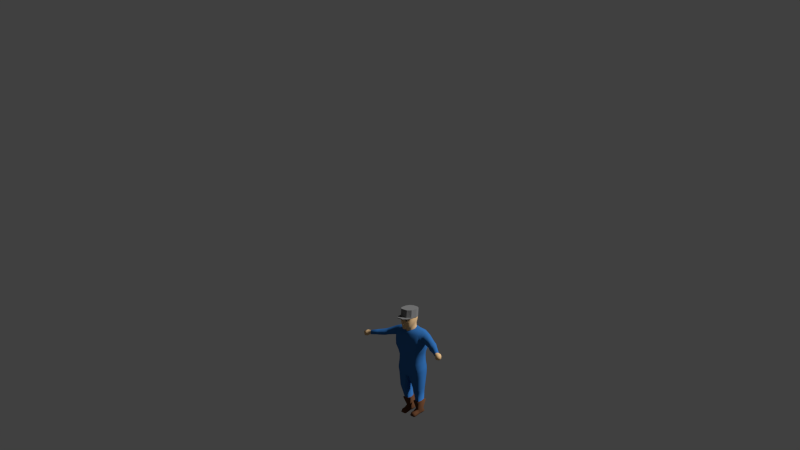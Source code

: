 # Source: riggedguy.blend  (saved by Blender 2.79.0; exported with 4.5.12 LTS)
import bpy
from mathutils import Matrix  # noqa: F401  (used for matrix-valued properties, if any)

bpy.ops.wm.read_factory_settings(use_empty=True)
scene = bpy.context.scene
scene.name = 'Scene'

# ---- collections
col_collection_1 = bpy.data.collections.new('Collection 1'); scene.collection.children.link(col_collection_1)

# ---- materials (node trees are filled in below, after node groups)
mat_eye = bpy.data.materials.new('Eye')
mat_eye.alpha_threshold = 0.0
mat_eye.use_transparent_shadow = False
mat_eye.diffuse_color = (1.0, 1.0, 1.0, 1.0)
mat_eye.roughness = 0.5
mat_eye.specular_intensity = 0.0
mat_eye.line_color = (0.0, 0.0, 0.0, 1.0)
mat_pupil = bpy.data.materials.new('Pupil')
mat_pupil.alpha_threshold = 0.0
mat_pupil.use_transparent_shadow = False
mat_pupil.diffuse_color = (0.0, 0.0, 0.0, 1.0)
mat_pupil.roughness = 0.5
mat_pupil.specular_intensity = 1.0
mat_boots = bpy.data.materials.new('Boots')
mat_boots.alpha_threshold = 0.0
mat_boots.use_transparent_shadow = False
mat_boots.diffuse_color = (0.1329, 0.05656, 0.02721, 1.0)
mat_boots.roughness = 0.5
mat_boots.specular_intensity = 0.7
mat_clothes = bpy.data.materials.new('Clothes')
mat_clothes.alpha_threshold = 0.0
mat_clothes.use_transparent_shadow = False
mat_clothes.diffuse_color = (0.03479, 0.1604, 0.448, 1.0)
mat_clothes.roughness = 0.5
mat_clothes.specular_intensity = 0.1
mat_skin = bpy.data.materials.new('Skin')
mat_skin.alpha_threshold = 0.0
mat_skin.use_transparent_shadow = False
mat_skin.diffuse_color = (0.8, 0.528, 0.2715, 1.0)
mat_skin.roughness = 0.5
mat_hat = bpy.data.materials.new('Hat')
mat_hat.alpha_threshold = 0.0
mat_hat.use_transparent_shadow = False
mat_hat.diffuse_color = (0.214, 0.214, 0.214, 1.0)
mat_hat.roughness = 0.5

# ---- material node trees

# ---- world
world_world = bpy.data.worlds.new('World'); scene.world = world_world
world_world.color = (0.05088, 0.05088, 0.05088)
world_world.use_sun_shadow = False
world_world.sun_shadow_jitter_overblur = 0.0
world_world.cycles.sampling_method = 'NONE'
world_world.cycles.sample_map_resolution = 256

# ---- cameras
cam_camera = bpy.data.cameras.new('Camera')
cam_camera.clip_end = 100.0
cam_camera.lens = 35.0
cam_camera.sensor_width = 32.0
cam_camera.sensor_height = 18.0
cam_camera.ortho_scale = 7.314
cam_camera.dof.focus_distance = 0.0
cam_camera.dof.aperture_fstop = 128.0

# ---- meshes
me_sphere_002 = bpy.data.meshes.new('Sphere.002')
me_sphere_002.from_pydata([(-4.765e-10, 0.0248, 0.04295), (-4.765e-10, 0.0479, 0.01284), (-4.765e-10, 0.0479, -0.01284), (-4.765e-10, 0.04295, -0.0248), (-4.765e-10, 0.03507, -0.03507), (-4.765e-10, 0.0248, -0.04295), (-4.765e-10, 0.01284, -0.0479), (-4.765e-10, -2.716e-09, -0.04959), (-1.351e-08, -1.762e-08, 0.04959), (0.006418, 0.01112, 0.0479), (0.0124, 0.02147, 0.04295), (0.01753, 0.03037, 0.03507), (0.02147, 0.03719, 0.0248), (0.02395, 0.04148, 0.01284), (0.0248, 0.04295, -2.126e-08), (0.02395, 0.04148, -0.01284), (0.02147, 0.03719, -0.0248), (0.01753, 0.03037, -0.03507), (0.0124, 0.02147, -0.04295), (0.006418, 0.01112, -0.0479), (0.01112, 0.006418, 0.0479), (0.02147, 0.0124, 0.04295), (0.03037, 0.01753, 0.03507), (0.03719, 0.02147, 0.0248), (0.04148, 0.02395, 0.01284), (0.04295, 0.0248, -2.126e-08), (0.04148, 0.02395, -0.01284), (0.03719, 0.02147, -0.0248), (0.03037, 0.01753, -0.03507), (0.02147, 0.0124, -0.04295), (0.01112, 0.006418, -0.0479), (0.01284, -2.716e-09, 0.0479), (0.0248, -2.716e-09, 0.04295), (0.03507, -2.716e-09, 0.03507), (0.04295, -2.716e-09, 0.0248), (0.0479, 1.01e-09, 0.01284), (0.04959, -2.716e-09, -2.126e-08), (0.0479, 1.01e-09, -0.01284), (0.04295, -2.716e-09, -0.0248), (0.03507, -2.716e-09, -0.03507), (0.0248, -2.716e-09, -0.04295), (0.01284, -2.716e-09, -0.0479), (0.01112, -0.006418, 0.0479), (0.02147, -0.0124, 0.04295), (0.03037, -0.01753, 0.03507), (0.03719, -0.02147, 0.0248), (0.04148, -0.02395, 0.01284), (0.04295, -0.0248, -2.126e-08), (0.04148, -0.02395, -0.01284), (0.03719, -0.02147, -0.0248), (0.03037, -0.01753, -0.03507), (0.02147, -0.0124, -0.04295), (0.01112, -0.006418, -0.0479), (0.006418, -0.01112, 0.0479), (0.0124, -0.02147, 0.04295), (0.01753, -0.03037, 0.03507), (0.02147, -0.03719, 0.0248), (0.02395, -0.04148, 0.01284), (0.0248, -0.04295, -2.126e-08), (0.02395, -0.04148, -0.01284), (0.02147, -0.03719, -0.0248), (0.01753, -0.03037, -0.03507), (0.0124, -0.02147, -0.04295), (0.006418, -0.01112, -0.0479), (-4.765e-10, -0.01284, 0.0479), (-4.202e-09, -0.0248, 0.04295), (-4.202e-09, -0.03507, 0.03507), (-4.202e-09, -0.04295, 0.0248), (-4.765e-10, -0.0479, 0.01284), (-4.202e-09, -0.04959, -2.126e-08), (-4.765e-10, -0.0479, -0.01284), (-4.202e-09, -0.04295, -0.0248), (-4.202e-09, -0.03507, -0.03507), (-4.202e-09, -0.0248, -0.04295), (-4.202e-09, -0.01284, -0.0479), (-0.006418, -0.01112, 0.0479), (-0.0124, -0.02147, 0.04295), (-0.01753, -0.03037, 0.03507), (-0.02147, -0.03719, 0.0248), (-0.02395, -0.04148, 0.01284), (-0.0248, -0.04295, -2.126e-08), (-0.02395, -0.04148, -0.01284), (-0.02147, -0.03719, -0.0248), (-0.01753, -0.03037, -0.03507), (-0.0124, -0.02147, -0.04295), (-0.006418, -0.01112, -0.0479), (-0.01112, -0.006418, 0.0479), (-0.02147, -0.0124, 0.04295), (-0.03037, -0.01753, 0.03507), (-0.03719, -0.02147, 0.0248), (-0.04148, -0.02395, 0.01284), (-0.04295, -0.0248, -2.126e-08), (-0.04148, -0.02395, -0.01284), (-0.03719, -0.02147, -0.0248), (-0.03037, -0.01753, -0.03507), (-0.02147, -0.0124, -0.04295), (-0.01112, -0.006418, -0.0479), (-0.01284, 1.01e-09, 0.0479), (-0.0248, -2.716e-09, 0.04295), (-0.03507, 1.01e-09, 0.03507), (-0.04295, 1.01e-09, 0.0248), (-0.0479, 1.01e-09, 0.01284), (-0.04959, 1.01e-09, -2.126e-08), (-0.0479, 1.01e-09, -0.01284), (-0.04295, 1.01e-09, -0.0248), (-0.03507, 1.01e-09, -0.03507), (-0.0248, 1.01e-09, -0.04295), (-0.01284, 1.01e-09, -0.0479), (-0.01112, 0.006418, 0.0479), (-0.02147, 0.0124, 0.04295), (-0.03037, 0.01753, 0.03507), (-0.03719, 0.02147, 0.0248), (-0.04148, 0.02395, 0.01284), (-0.04295, 0.0248, -2.126e-08), (-0.04148, 0.02395, -0.01284), (-0.03719, 0.02147, -0.0248), (-0.03037, 0.01753, -0.03507), (-0.02147, 0.0124, -0.04295), (-0.01112, 0.006418, -0.0479), (-0.006418, 0.01112, 0.0479), (-0.0124, 0.02147, 0.04295), (-0.01753, 0.03037, 0.03507), (-0.02147, 0.03719, 0.0248), (-0.02395, 0.04148, 0.01284), (-0.0248, 0.04295, -2.126e-08), (-0.02395, 0.04148, -0.01284), (-0.02147, 0.03719, -0.0248), (-0.01753, 0.03037, -0.03507), (-0.0124, 0.02147, -0.04295), (-0.006418, 0.01112, -0.0479), (-4.765e-10, 0.01284, 0.0479), (-4.765e-10, 0.03507, 0.03507), (-4.765e-10, 0.04295, 0.0248), (-4.765e-10, 0.04959, -2.126e-08)], [], [(132, 131, 11, 12), (6, 5, 18, 19), (130, 8, 9), (3, 2, 15, 16), (1, 132, 12, 13), (7, 6, 19), (0, 130, 9, 10), (4, 3, 16, 17), (133, 1, 13, 14), (131, 0, 10, 11), (5, 4, 17, 18), (2, 133, 14, 15), (10, 9, 20, 21), (17, 16, 27, 28), (14, 13, 24, 25), (11, 10, 21, 22), (18, 17, 28, 29), (15, 14, 25, 26), (12, 11, 22, 23), (19, 18, 29, 30), (9, 8, 20), (16, 15, 26, 27), (13, 12, 23, 24), (7, 19, 30), (30, 29, 40, 41), (20, 8, 31), (27, 26, 37, 38), (24, 23, 34, 35), (7, 30, 41), (21, 20, 31, 32), (28, 27, 38, 39), (25, 24, 35, 36), (22, 21, 32, 33), (29, 28, 39, 40), (26, 25, 36, 37), (23, 22, 33, 34), (33, 32, 43, 44), (40, 39, 50, 51), (37, 36, 47, 48), (34, 33, 44, 45), (41, 40, 51, 52), (31, 8, 42), (38, 37, 48, 49), (35, 34, 45, 46), (7, 41, 52), (32, 31, 42, 43), (39, 38, 49, 50), (36, 35, 46, 47), (7, 52, 63), (43, 42, 53, 54), (50, 49, 60, 61), (47, 46, 57, 58), (44, 43, 54, 55), (51, 50, 61, 62), (48, 47, 58, 59), (45, 44, 55, 56), (52, 51, 62, 63), (42, 8, 53), (49, 48, 59, 60), (46, 45, 56, 57), (56, 55, 66, 67), (63, 62, 73, 74), (53, 8, 64), (60, 59, 70, 71), (57, 56, 67, 68), (7, 63, 74), (54, 53, 64, 65), (61, 60, 71, 72), (58, 57, 68, 69), (55, 54, 65, 66), (62, 61, 72, 73), (59, 58, 69, 70), (66, 65, 76, 77), (73, 72, 83, 84), (70, 69, 80, 81), (67, 66, 77, 78), (74, 73, 84, 85), (64, 8, 75), (71, 70, 81, 82), (68, 67, 78, 79), (7, 74, 85), (65, 64, 75, 76), (72, 71, 82, 83), (69, 68, 79, 80), (79, 78, 89, 90), (7, 85, 96), (76, 75, 86, 87), (83, 82, 93, 94), (80, 79, 90, 91), (77, 76, 87, 88), (84, 83, 94, 95), (81, 80, 91, 92), (78, 77, 88, 89), (85, 84, 95, 96), (75, 8, 86), (82, 81, 92, 93), (89, 88, 99, 100), (96, 95, 106, 107), (86, 8, 97), (93, 92, 103, 104), (90, 89, 100, 101), (7, 96, 107), (87, 86, 97, 98), (94, 93, 104, 105), (91, 90, 101, 102), (88, 87, 98, 99), (95, 94, 105, 106), (92, 91, 102, 103), (102, 101, 112, 113), (99, 98, 109, 110), (106, 105, 116, 117), (103, 102, 113, 114), (100, 99, 110, 111), (107, 106, 117, 118), (97, 8, 108), (104, 103, 114, 115), (101, 100, 111, 112), (7, 107, 118), (98, 97, 108, 109), (105, 104, 115, 116), (112, 111, 122, 123), (7, 118, 129), (109, 108, 119, 120), (116, 115, 126, 127), (113, 112, 123, 124), (110, 109, 120, 121), (117, 116, 127, 128), (114, 113, 124, 125), (111, 110, 121, 122), (118, 117, 128, 129), (108, 8, 119), (115, 114, 125, 126), (125, 124, 133, 2), (122, 121, 131, 132), (129, 128, 5, 6), (119, 8, 130), (126, 125, 2, 3), (123, 122, 132, 1), (7, 129, 6), (120, 119, 130, 0), (127, 126, 3, 4), (124, 123, 1, 133), (121, 120, 0, 131), (128, 127, 4, 5)])
me_sphere_002.polygons.foreach_set('use_smooth', [True] * 144)
me_sphere_002.polygons.foreach_set('material_index', [0, 0, 0, 0, 0, 1, 0, 0, 0, 0, 0, 0, 0, 0, 0, 0, 0, 0, 0, 0, 0, 0, 0, 1, 0, 0, 0, 0, 1, 0, 0, 0, 0, 0, 0, 0, 0, 0, 0, 0, 0, 0, 0, 0, 1, 0, 0, 0, 1, 0, 0, 0, 0, 0, 0, 0, 0, 0, 0, 0, 0, 0, 0, 0, 0, 1, 0, 0, 0, 0, 0, 0, 1, 1, 1, 1, 1, 1, 1, 1, 1, 1, 1, 1, 1, 1, 1, 1, 1, 1, 1, 1, 1, 1, 1, 1, 1, 1, 1, 1, 1, 1, 1, 1, 1, 1, 1, 1, 1, 1, 1, 1, 1, 1, 1, 1, 1, 1, 1, 1, 1, 1, 1, 1, 1, 1, 1, 1, 1, 1, 1, 1, 1, 1, 1, 1, 1, 1, 1, 1, 1, 1, 1, 1])
me_sphere_002.materials.append(mat_eye)
me_sphere_002.materials.append(mat_pupil)
me_sphere_002.use_remesh_preserve_volume = False
me_sphere_002.use_remesh_preserve_attributes = False
me_sphere_002.use_mirror_vertex_groups = False
me_sphere_002.update()
me_cube = bpy.data.meshes.new('Cube')
me_cube.from_pydata([(-0.01103, -0.1886, 1.416), (-0.2128, -0.1945, 1.391), (-0.01721, -0.2245, 1.15), (-0.2631, -0.2102, 1.162), (0.006431, -0.112, 1.407), (-0.2471, -0.08922, 1.398), (-0.06822, -0.06004, 0.07014), (-0.06693, -0.1268, 0.07065), (-0.1692, -0.1268, 0.0857), (-0.1679, -0.06004, 0.08519), (-0.1166, -0.2047, 1.437), (-0.1248, -0.2425, 1.15), (-0.1111, -0.1422, 1.449), (-0.1145, -0.1268, 0.07053), (-0.1107, -0.06004, 0.07068), (-0.312, -0.673, 1.255), (-0.3105, -0.6705, 1.288), (-0.3665, -0.6483, 1.25), (-0.365, -0.6457, 1.284), (-0.3394, -0.6608, 1.298), (-0.3401, -0.6622, 1.247), (-0.1818, -0.456, 1.221), (-0.1261, -0.4774, 1.245), (-0.1261, -0.4774, 1.311), (-0.1818, -0.456, 1.335), (-0.2383, -0.4349, 1.245), (-0.2383, -0.4349, 1.311), (-0.1261, -0.2507, 1.214), (-0.04251, -0.2605, 1.404), (-0.2574, -0.2167, 1.242), (-0.014, -0.2302, 1.24), (-0.203, -0.2584, 1.286), (-0.1246, -0.2718, 1.239), (-0.2358, -0.5981, 1.242), (-0.2684, -0.5749, 1.315), (-0.307, -0.5616, 1.293), (-0.2685, -0.5751, 1.22), (-0.2357, -0.5979, 1.293), (-0.3071, -0.5618, 1.242), (-0.1929, -0.06641, 1.444), (-0.1245, -0.09576, 1.455), (-0.05545, -0.06743, 1.466), (-0.1094, -0.4384, 1.255), (-0.1733, -0.4364, 1.341), (-0.2209, -0.4107, 1.319), (-0.1731, -0.4365, 1.226), (-0.1095, -0.4383, 1.319), (-0.2208, -0.4108, 1.255), (-0.192, -0.4741, 1.222), (-0.1523, -0.5078, 1.303), (-0.2587, -0.4591, 1.244), (-0.1523, -0.5078, 1.244), (-0.192, -0.4741, 1.325), (-0.2587, -0.4591, 1.303), (-0.008924, -0.03309, 0.6771), (-0.04362, -0.1981, 0.6771), (-0.1454, -0.2051, 0.6771), (-0.2359, -0.1924, 0.6771), (0.02729, -0.1322, 1.271), (-0.2715, -0.03325, 0.6771), (-0.2856, -0.0993, 1.256), (-0.02454, -0.1928, 0.8139), (-0.2439, -0.1919, 0.8102), (-0.2891, -0.09942, 1.182), (0.01771, -0.131, 1.184), (0.01069, -0.07495, 0.8233), (-0.1249, -0.2095, 0.8099), (-0.2686, -0.08115, 0.816), (-0.1249, -0.02301, 0.6771), (-0.2424, -0.08533, 0.4603), (-0.06626, -0.08533, 0.3868), (-0.2424, -0.1759, 0.4603), (-0.06626, -0.1759, 0.4603), (-0.228, -0.08533, 0.3868), (-0.2424, -0.08533, 0.4265), (-0.06626, -0.08533, 0.4603), (-0.06626, -0.08533, 0.4265), (-0.228, -0.163, 0.3868), (-0.2424, -0.163, 0.4265), (-0.06626, -0.163, 0.3868), (-0.06626, -0.1693, 0.4265), (-0.1552, -0.1776, 0.4265), (-0.1552, -0.05306, 0.4265), (-0.1552, -0.05306, 0.4603), (-0.1552, -0.1901, 0.4603), (-0.1552, -0.1776, 0.3868), (-0.1552, -0.05306, 0.3868), (-0.05849, -0.06119, -0.001864), (-0.05754, -0.1264, -0.001864), (-0.105, -0.1264, -0.002339), (-0.1575, -0.1264, 0.004689), (-0.1571, -0.06119, 0.004689), (-0.105, -0.06119, -0.002339), (-0.2982, -0.1176, 0.05233), (-0.2982, -0.06936, 0.05233), (-0.2982, -0.1173, 0.005597), (-0.2982, -0.0702, 0.005597), (-0.3269, -0.7159, 1.226), (-0.3307, -0.7293, 1.292), (-0.4001, -0.682, 1.226), (-0.411, -0.6922, 1.291), (-0.3706, -0.7104, 1.296), (-0.3591, -0.6917, 1.223), (-0.3525, -0.755, 1.229), (-0.3542, -0.7613, 1.279), (-0.4228, -0.7225, 1.229), (-0.4281, -0.7272, 1.279), (-0.3978, -0.7551, 1.283), (-0.3949, -0.7507, 1.222), (-0.1233, -0.3017, 1.249), (-0.05508, -0.3121, 1.382), (-0.1939, -0.2914, 1.285), (-0.05497, -0.3121, 1.289), (-0.1234, -0.3017, 1.404), (-0.1939, -0.2914, 1.366), (-0.1249, -0.1956, 0.8978), (6.461e-05, -0.1, 0.8909), (-0.2695, -0.09803, 0.8905), (-0.0218, -0.1764, 0.8978), (-0.2437, -0.1727, 0.8997), (-0.03106, -0.1935, 1.063), (-0.2443, -0.1861, 1.075), (-0.1248, -0.2122, 1.069), (-0.006979, -0.1262, 1.064), (-0.2838, -0.0974, 1.072), (-0.04266, -0.2635, 1.276), (-0.1204, -0.2588, 1.42), (-0.1833, -0.2486, 1.384), (-0.2295, -0.1264, -0.001864), (-0.2295, -0.1268, 0.06283), (-0.2295, -0.06004, 0.06283), (-0.2295, -0.06119, -0.001864), (-0.1143, -0.04863, 0.02259), (-0.05183, -0.04863, 0.02259), (-0.05071, -0.1388, 0.02259), (-0.108, -0.1388, 0.02259), (-0.1699, -0.05416, 0.02259), (-0.1681, -0.1332, 0.02259), (-0.3101, -0.05796, 0.02563), (-0.3101, -0.1294, 0.02563), (-0.2295, -0.04806, 0.02259), (-0.2295, -0.1393, 0.02259), (-0.1248, -0.198, 0.9991), (-0.006402, -0.1133, 0.9988), (-0.2653, -0.09325, 0.9912), (-0.02937, -0.1808, 0.997), (-0.2391, -0.1665, 0.9976), (-0.03305, -0.1999, 0.7577), (-0.2403, -0.2001, 0.7557), (-0.2699, -0.06921, 0.7628), (0.001935, -0.06119, 0.7668), (-0.1341, -0.214, 0.7598), (-0.1268, -0.05577, 0.2337), (-0.1926, -0.07483, 0.2335), (-0.1932, -0.1431, 0.2337), (-0.05973, -0.1431, 0.2337), (-0.06035, -0.07483, 0.2335), (-0.1286, -0.1542, 0.2337), (-0.1242, -0.04217, 0.2279), (-0.04136, -0.04417, 0.2276), (-0.1268, -0.1652, 0.2278), (-0.2064, -0.04417, 0.2276), (-0.2073, -0.1652, 0.2279), (-0.04048, -0.1652, 0.2279), (-0.2789, -0.1268, 0.06283), (-0.2789, -0.06119, -0.001864), (-0.2789, -0.1264, -0.001864), (-0.2789, -0.06004, 0.06283), (-0.2797, -0.0452, 0.02259), (-0.2797, -0.1422, 0.02259), (-0.3035, -0.6722, 1.251), (-0.336, -0.6567, 1.305), (-0.3673, -0.6392, 1.287), (-0.3368, -0.6581, 1.24), (-0.3019, -0.6695, 1.291), (-0.3689, -0.642, 1.245), (-0.01103, 0.1886, 1.416), (-0.2128, 0.1945, 1.391), (0.02183, 0.0, 1.406), (-0.2567, 0.0, 1.401), (-0.01721, 0.2245, 1.15), (-0.2631, 0.2102, 1.162), (0.006431, 0.112, 1.407), (-0.2471, 0.08922, 1.398), (-0.06822, 0.06004, 0.07014), (-0.06693, 0.1268, 0.07065), (-0.1692, 0.1268, 0.0857), (-0.1679, 0.06004, 0.08519), (-0.1166, 0.2047, 1.437), (-0.1248, 0.2425, 1.15), (-0.1111, 0.1422, 1.449), (-0.1145, 0.1268, 0.07053), (-0.1107, 0.06004, 0.07068), (-0.312, 0.673, 1.255), (-0.3105, 0.6705, 1.288), (-0.3665, 0.6483, 1.25), (-0.365, 0.6457, 1.284), (-0.3394, 0.6608, 1.298), (-0.3401, 0.6622, 1.247), (-0.1818, 0.456, 1.221), (-0.1261, 0.4774, 1.245), (-0.1261, 0.4774, 1.311), (-0.1818, 0.456, 1.335), (-0.2383, 0.4349, 1.245), (-0.2383, 0.4349, 1.311), (-0.1261, 0.2507, 1.214), (-0.04251, 0.2605, 1.404), (-0.2574, 0.2167, 1.242), (-0.014, 0.2302, 1.24), (-0.203, 0.2584, 1.286), (-0.1246, 0.2718, 1.239), (-0.2358, 0.5981, 1.242), (-0.2684, 0.5749, 1.315), (-0.307, 0.5616, 1.293), (-0.2685, 0.5751, 1.22), (-0.2357, 0.5979, 1.293), (-0.3071, 0.5618, 1.242), (-0.1929, 0.06641, 1.444), (-0.1245, 0.09576, 1.455), (-0.2218, 0.0, 1.438), (-0.05545, 0.06743, 1.466), (-0.02877, 0.0, 1.471), (-0.1094, 0.4384, 1.255), (-0.1733, 0.4364, 1.341), (-0.2209, 0.4107, 1.319), (-0.1731, 0.4365, 1.226), (-0.1095, 0.4383, 1.319), (-0.2208, 0.4108, 1.255), (-0.192, 0.4741, 1.222), (-0.1523, 0.5078, 1.303), (-0.2587, 0.4591, 1.244), (-0.1523, 0.5078, 1.244), (-0.192, 0.4741, 1.325), (-0.2587, 0.4591, 1.303), (-0.008924, 0.03309, 0.6771), (-0.04362, 0.1981, 0.6771), (-0.1454, 0.2051, 0.6771), (-0.2359, 0.1924, 0.6771), (0.02729, 0.1322, 1.271), (-0.2715, 0.03325, 0.6771), (-0.2757, 0.0, 0.6911), (-0.2856, 0.0993, 1.256), (-0.2946, 0.0, 1.253), (-0.2808, 0.0, 0.8265), (0.01947, 0.0, 0.8286), (0.003734, 0.0, 0.6916), (-0.1249, 0.0, 0.6823), (-0.02454, 0.1928, 0.8139), (-0.2439, 0.1919, 0.8102), (-0.2977, 0.0, 1.189), (0.03525, 0.0, 1.287), (0.03525, 0.0, 1.191), (-0.2891, 0.09942, 1.182), (0.01771, 0.131, 1.184), (0.01069, 0.07495, 0.8233), (-0.1249, 0.2095, 0.8099), (-0.2686, 0.08115, 0.816), (-0.1249, 0.02301, 0.6771), (-0.2424, 0.08533, 0.4603), (-0.06626, 0.08533, 0.3868), (-0.2424, 0.1759, 0.4603), (-0.06626, 0.1759, 0.4603), (-0.228, 0.08533, 0.3868), (-0.2424, 0.08533, 0.4265), (-0.06626, 0.08533, 0.4603), (-0.06626, 0.08533, 0.4265), (-0.228, 0.163, 0.3868), (-0.2424, 0.163, 0.4265), (-0.06626, 0.163, 0.3868), (-0.06626, 0.1693, 0.4265), (-0.1552, 0.1776, 0.4265), (-0.1552, 0.05306, 0.4265), (-0.1552, 0.05306, 0.4603), (-0.1552, 0.1901, 0.4603), (-0.1552, 0.1776, 0.3868), (-0.1552, 0.05306, 0.3868), (-0.05849, 0.06119, -0.001864), (-0.05754, 0.1264, -0.001864), (-0.105, 0.1264, -0.002339), (-0.1575, 0.1264, 0.004689), (-0.1571, 0.06119, 0.004689), (-0.105, 0.06119, -0.002339), (-0.2982, 0.1176, 0.05233), (-0.2982, 0.06936, 0.05233), (-0.2982, 0.1173, 0.005597), (-0.2982, 0.0702, 0.005597), (-0.3269, 0.7159, 1.226), (-0.3307, 0.7293, 1.292), (-0.4001, 0.682, 1.226), (-0.411, 0.6922, 1.291), (-0.3706, 0.7104, 1.296), (-0.3591, 0.6917, 1.223), (-0.3525, 0.755, 1.229), (-0.3542, 0.7613, 1.279), (-0.4228, 0.7225, 1.229), (-0.4281, 0.7272, 1.279), (-0.3978, 0.7551, 1.283), (-0.3949, 0.7507, 1.222), (-0.1233, 0.3017, 1.249), (-0.05508, 0.3121, 1.382), (-0.1939, 0.2914, 1.285), (-0.05497, 0.3121, 1.289), (-0.1234, 0.3017, 1.404), (-0.1939, 0.2914, 1.366), (-0.2799, 0.0, 0.8962), (0.008896, 0.0, 0.8913), (-0.1249, 0.1956, 0.8978), (6.461e-05, 0.1, 0.8909), (-0.2695, 0.09803, 0.8905), (-0.0218, 0.1764, 0.8978), (-0.2437, 0.1727, 0.8997), (-0.03106, 0.1935, 1.063), (-0.2443, 0.1861, 1.075), (-0.2933, 0.0, 1.081), (0.003013, 0.0, 1.079), (-0.1248, 0.2122, 1.069), (-0.006979, 0.1262, 1.064), (-0.2838, 0.0974, 1.072), (-0.04266, 0.2635, 1.276), (-0.1204, 0.2588, 1.42), (-0.1833, 0.2486, 1.384), (-0.2295, 0.1264, -0.001864), (-0.2295, 0.1268, 0.06283), (-0.2295, 0.06004, 0.06283), (-0.2295, 0.06119, -0.001864), (-0.1143, 0.04863, 0.02259), (-0.05183, 0.04863, 0.02259), (-0.05071, 0.1388, 0.02259), (-0.108, 0.1388, 0.02259), (-0.1699, 0.05416, 0.02259), (-0.1681, 0.1332, 0.02259), (-0.3101, 0.05796, 0.02563), (-0.3101, 0.1294, 0.02563), (-0.2295, 0.04806, 0.02259), (-0.2295, 0.1393, 0.02259), (-0.2753, 0.0, 0.9984), (0.003009, 0.0, 1.001), (-0.1248, 0.198, 0.9991), (-0.006402, 0.1133, 0.9988), (-0.2653, 0.09325, 0.9912), (-0.02937, 0.1808, 0.997), (-0.2391, 0.1665, 0.9976), (-0.2786, 0.0, 0.7614), (0.01244, 0.0, 0.7686), (-0.03305, 0.1999, 0.7577), (-0.2403, 0.2001, 0.7557), (-0.2699, 0.06921, 0.7628), (0.001935, 0.06119, 0.7668), (-0.1341, 0.214, 0.7598), (-0.1268, 0.05577, 0.2337), (-0.1926, 0.07483, 0.2335), (-0.1932, 0.1431, 0.2337), (-0.05973, 0.1431, 0.2337), (-0.06035, 0.07483, 0.2335), (-0.1286, 0.1542, 0.2337), (-0.1242, 0.04217, 0.2279), (-0.04136, 0.04417, 0.2276), (-0.1268, 0.1652, 0.2278), (-0.2064, 0.04417, 0.2276), (-0.2073, 0.1652, 0.2279), (-0.04048, 0.1652, 0.2279), (-0.2789, 0.1268, 0.06283), (-0.2789, 0.06119, -0.001864), (-0.2789, 0.1264, -0.001864), (-0.2789, 0.06004, 0.06283), (-0.2797, 0.0452, 0.02259), (-0.2797, 0.1422, 0.02259), (-0.3035, 0.6722, 1.251), (-0.336, 0.6567, 1.305), (-0.3673, 0.6392, 1.287), (-0.3368, 0.6581, 1.24), (-0.3019, 0.6695, 1.291), (-0.3689, 0.642, 1.245), (-0.1245, 0.0, 1.455)], [], [(174, 171, 19, 16), (136, 9, 14, 132), (30, 27, 11, 2), (64, 251, 250, 58), (56, 57, 71, 84), (144, 124, 313, 335), (13, 8, 137, 135), (173, 170, 15, 20), (19, 101, 98), (15, 97, 102), (175, 173, 20, 17), (171, 172, 18, 19), (172, 175, 17, 18), (170, 174, 16, 15), (42, 46, 23, 22), (44, 47, 25, 26), (43, 44, 26, 24), (47, 45, 21, 25), (45, 42, 22, 21), (46, 43, 24, 23), (3, 11, 27, 29), (30, 2, 64, 58), (1, 29, 31, 127), (62, 119, 117, 67), (27, 30, 125, 32), (51, 49, 37, 33), (53, 50, 38, 35), (52, 53, 35, 34), (50, 48, 36, 38), (48, 51, 33, 36), (49, 52, 34, 37), (0, 4, 41, 12), (5, 1, 12, 39), (179, 5, 39, 219), (110, 113, 43, 46), (109, 112, 42, 45), (111, 109, 45, 47), (113, 114, 44, 43), (114, 111, 47, 44), (112, 110, 46, 42), (23, 24, 52, 49), (21, 22, 51, 48), (25, 21, 48, 50), (24, 26, 53, 52), (26, 25, 50, 53), (22, 23, 49, 51), (158, 159, 6, 14), (123, 314, 251, 64), (149, 148, 62, 67), (72, 55, 56, 84), (76, 75, 72, 80), (150, 343, 244, 65), (149, 67, 243, 342), (64, 2, 120, 123), (143, 336, 314, 123), (249, 313, 124, 63), (243, 67, 117, 304), (246, 245, 54, 68), (161, 158, 14, 9), (71, 69, 74, 78), (74, 69, 83, 82), (77, 78, 74, 73), (74, 82, 86, 73), (59, 68, 83, 69), (54, 55, 72, 75), (83, 68, 54, 75), (150, 65, 61, 147), (81, 78, 77, 85), (79, 80, 81, 85), (76, 80, 79, 70), (162, 161, 9, 8), (86, 82, 76, 70), (72, 84, 81, 80), (151, 147, 61, 66), (83, 75, 76, 82), (81, 84, 71, 78), (163, 160, 13, 7), (116, 143, 145, 118), (151, 66, 62, 148), (144, 146, 121, 124), (11, 3, 121, 122), (159, 163, 7, 6), (92, 89, 90, 91), (87, 88, 89, 92), (132, 133, 87, 92), (169, 164, 93, 139), (134, 7, 13, 135), (133, 134, 88, 87), (139, 138, 96, 95), (168, 165, 96, 138), (165, 166, 95, 96), (164, 167, 94, 93), (98, 101, 107), (102, 97, 103), (17, 20, 102), (19, 18, 100), (97, 98, 104, 103), (106, 100, 99, 105), (108, 107, 106, 105), (102, 108, 105), (100, 106, 107), (18, 17, 99, 100), (108, 103, 104, 107), (10, 1, 127, 126), (0, 28, 125, 30), (0, 10, 126, 28), (29, 27, 32, 31), (101, 19, 100), (16, 19, 98), (104, 98, 107), (101, 100, 107), (99, 102, 105), (108, 102, 103), (20, 15, 102), (99, 17, 102), (28, 110, 112, 125), (28, 126, 113, 110), (31, 32, 109, 111), (32, 125, 112, 109), (126, 127, 114, 113), (1, 10, 12), (10, 0, 12), (0, 30, 58, 4), (157, 85, 77, 154), (9, 136, 140, 130), (93, 94, 138, 139), (167, 168, 138, 94), (90, 137, 141, 128), (244, 305, 116, 65), (61, 65, 116, 118), (62, 66, 115, 119), (61, 118, 115, 66), (250, 178, 4, 58), (242, 249, 63, 60), (41, 40, 12), (12, 40, 39), (115, 118, 145, 142), (115, 142, 146, 119), (60, 29, 1, 5), (142, 145, 120, 122), (127, 31, 111, 114), (142, 122, 121, 146), (63, 124, 121, 3), (4, 178, 221, 41), (11, 122, 120, 2), (143, 123, 120, 145), (5, 179, 242, 60), (63, 3, 29, 60), (97, 15, 16, 98), (71, 57, 59, 69), (8, 9, 130, 129), (91, 90, 128, 131), (136, 91, 131, 140), (137, 8, 129, 141), (135, 137, 90, 89), (6, 7, 134, 133), (88, 134, 135, 89), (166, 169, 139, 95), (14, 6, 133, 132), (91, 136, 132, 92), (246, 68, 59, 240), (117, 119, 146, 144), (116, 305, 336, 143), (117, 144, 335, 304), (56, 151, 148, 57), (56, 55, 147, 151), (54, 150, 147, 55), (59, 149, 342, 240), (54, 245, 343, 150), (59, 57, 148, 149), (160, 157, 154, 162), (70, 79, 155, 156), (79, 85, 157, 155), (77, 73, 153, 154), (73, 86, 152, 153), (86, 70, 156, 152), (13, 160, 162, 8), (156, 155, 163, 159), (155, 157, 160, 163), (154, 153, 161, 162), (153, 152, 158, 161), (152, 156, 159, 158), (128, 141, 169, 166), (130, 140, 168, 167), (129, 130, 167, 164), (131, 128, 166, 165), (140, 131, 165, 168), (141, 129, 164, 169), (33, 37, 174, 170), (35, 38, 175, 172), (34, 35, 172, 171), (38, 36, 173, 175), (36, 33, 170, 173), (37, 34, 171, 174), (371, 194, 197, 368), (329, 325, 192, 187), (208, 180, 189, 205), (253, 238, 250, 251), (236, 273, 260, 237), (339, 335, 313, 317), (191, 328, 330, 186), (370, 198, 193, 367), (197, 287, 290), (193, 291, 286), (372, 195, 198, 370), (368, 197, 196, 369), (369, 196, 195, 372), (367, 193, 194, 371), (222, 200, 201, 226), (224, 204, 203, 227), (223, 202, 204, 224), (227, 203, 199, 225), (225, 199, 200, 222), (226, 201, 202, 223), (181, 207, 205, 189), (208, 238, 253, 180), (177, 320, 209, 207), (248, 256, 308, 310), (205, 210, 318, 208), (231, 211, 215, 229), (233, 213, 216, 230), (232, 212, 213, 233), (230, 216, 214, 228), (228, 214, 211, 231), (229, 215, 212, 232), (176, 190, 220, 182), (183, 217, 190, 177), (179, 219, 217, 183), (299, 226, 223, 302), (298, 225, 222, 301), (300, 227, 225, 298), (302, 223, 224, 303), (303, 224, 227, 300), (301, 222, 226, 299), (201, 229, 232, 202), (199, 228, 231, 200), (203, 230, 228, 199), (202, 232, 233, 204), (204, 233, 230, 203), (200, 231, 229, 201), (355, 192, 184, 356), (316, 253, 251, 314), (346, 256, 248, 345), (261, 273, 236, 235), (265, 269, 261, 264), (347, 254, 244, 343), (346, 342, 243, 256), (253, 316, 311, 180), (338, 316, 314, 336), (249, 252, 317, 313), (243, 304, 308, 256), (246, 257, 234, 245), (358, 187, 192, 355), (260, 267, 263, 258), (263, 271, 272, 258), (266, 262, 263, 267), (263, 262, 275, 271), (239, 258, 272, 257), (234, 264, 261, 235), (272, 264, 234, 257), (347, 344, 247, 254), (270, 274, 266, 267), (268, 274, 270, 269), (265, 259, 268, 269), (359, 186, 187, 358), (275, 259, 265, 271), (261, 269, 270, 273), (348, 255, 247, 344), (272, 271, 265, 264), (270, 267, 260, 273), (360, 185, 191, 357), (307, 309, 340, 338), (348, 345, 248, 255), (339, 317, 312, 341), (189, 315, 312, 181), (356, 184, 185, 360), (281, 280, 279, 278), (276, 281, 278, 277), (325, 281, 276, 326), (366, 332, 282, 361), (327, 328, 191, 185), (326, 276, 277, 327), (332, 284, 285, 331), (365, 331, 285, 362), (362, 285, 284, 363), (361, 282, 283, 364), (287, 296, 290), (291, 292, 286), (195, 291, 198), (197, 289, 196), (286, 292, 293, 287), (295, 294, 288, 289), (297, 294, 295, 296), (291, 294, 297), (289, 296, 295), (196, 289, 288, 195), (297, 296, 293, 292), (188, 319, 320, 177), (176, 208, 318, 206), (176, 206, 319, 188), (207, 209, 210, 205), (290, 289, 197), (194, 287, 197), (293, 296, 287), (290, 296, 289), (288, 294, 291), (297, 292, 291), (198, 291, 193), (288, 291, 195), (206, 318, 301, 299), (206, 299, 302, 319), (209, 300, 298, 210), (210, 298, 301, 318), (319, 302, 303, 320), (177, 190, 188), (188, 190, 176), (176, 182, 238, 208), (354, 351, 266, 274), (187, 323, 333, 329), (282, 332, 331, 283), (364, 283, 331, 365), (279, 321, 334, 330), (244, 254, 307, 305), (247, 309, 307, 254), (248, 310, 306, 255), (247, 255, 306, 309), (250, 238, 182, 178), (242, 241, 252, 249), (220, 190, 218), (190, 217, 218), (306, 337, 340, 309), (306, 310, 341, 337), (241, 183, 177, 207), (337, 315, 311, 340), (320, 303, 300, 209), (337, 341, 312, 315), (252, 181, 312, 317), (182, 220, 221, 178), (189, 180, 311, 315), (338, 340, 311, 316), (183, 241, 242, 179), (252, 241, 207, 181), (286, 287, 194, 193), (260, 258, 239, 237), (186, 322, 323, 187), (280, 324, 321, 279), (329, 333, 324, 280), (330, 334, 322, 186), (328, 278, 279, 330), (184, 326, 327, 185), (277, 278, 328, 327), (363, 284, 332, 366), (192, 325, 326, 184), (280, 281, 325, 329), (246, 240, 239, 257), (308, 339, 341, 310), (307, 338, 336, 305), (308, 304, 335, 339), (236, 237, 345, 348), (236, 348, 344, 235), (234, 235, 344, 347), (239, 240, 342, 346), (234, 347, 343, 245), (239, 346, 345, 237), (357, 359, 351, 354), (259, 353, 352, 268), (268, 352, 354, 274), (266, 351, 350, 262), (262, 350, 349, 275), (275, 349, 353, 259), (191, 186, 359, 357), (353, 356, 360, 352), (352, 360, 357, 354), (351, 359, 358, 350), (350, 358, 355, 349), (349, 355, 356, 353), (321, 363, 366, 334), (323, 364, 365, 333), (322, 361, 364, 323), (324, 362, 363, 321), (333, 365, 362, 324), (334, 366, 361, 322), (211, 367, 371, 215), (213, 369, 372, 216), (212, 368, 369, 213), (216, 372, 370, 214), (214, 370, 367, 211), (215, 371, 368, 212), (220, 218, 373, 221), (221, 373, 40, 41), (217, 219, 373, 218), (219, 39, 40, 373)])
me_cube.polygons.foreach_set('use_smooth', [True] * 392)
me_cube.polygons.foreach_set('material_index', [1, 0, 1, 1, 1, 1, 0, 1, 2, 2, 1, 1, 1, 1, 1, 1, 1, 1, 1, 1, 1, 1, 1, 1, 1, 1, 1, 1, 1, 1, 1, 1, 1, 1, 1, 1, 1, 1, 1, 1, 1, 1, 1, 1, 1, 1, 0, 1, 1, 1, 1, 1, 1, 1, 1, 1, 1, 1, 0, 1, 1, 1, 1, 1, 1, 1, 1, 1, 1, 1, 0, 1, 1, 1, 1, 1, 0, 1, 1, 1, 1, 0, 0, 0, 0, 0, 0, 0, 0, 0, 0, 0, 2, 2, 2, 2, 2, 2, 2, 2, 2, 2, 2, 1, 1, 1, 1, 2, 2, 2, 2, 2, 2, 2, 2, 1, 1, 1, 1, 1, 1, 1, 1, 1, 0, 0, 0, 0, 1, 1, 1, 1, 1, 1, 1, 1, 1, 1, 1, 1, 1, 1, 1, 1, 1, 1, 1, 1, 2, 1, 0, 0, 0, 0, 0, 0, 0, 0, 0, 0, 1, 1, 1, 1, 1, 1, 1, 1, 1, 1, 0, 1, 1, 1, 1, 1, 0, 0, 0, 0, 0, 0, 0, 0, 0, 0, 0, 0, 1, 1, 1, 1, 1, 1, 1, 0, 1, 1, 1, 1, 0, 1, 2, 2, 1, 1, 1, 1, 1, 1, 1, 1, 1, 1, 1, 1, 1, 1, 1, 1, 1, 1, 1, 1, 1, 1, 1, 1, 1, 1, 1, 1, 1, 1, 1, 1, 1, 1, 1, 1, 0, 1, 1, 1, 1, 1, 1, 1, 1, 1, 1, 1, 0, 1, 1, 1, 1, 1, 1, 1, 1, 1, 1, 1, 0, 1, 1, 1, 1, 1, 0, 1, 1, 1, 1, 0, 0, 0, 0, 0, 0, 0, 0, 0, 0, 0, 2, 2, 2, 2, 2, 2, 2, 2, 2, 2, 2, 1, 1, 1, 1, 2, 2, 2, 2, 2, 2, 2, 2, 1, 1, 1, 1, 1, 1, 1, 1, 1, 0, 0, 0, 0, 1, 1, 1, 1, 1, 1, 1, 1, 1, 1, 1, 1, 1, 1, 1, 1, 1, 1, 1, 1, 2, 1, 0, 0, 0, 0, 0, 0, 0, 0, 0, 0, 1, 1, 1, 1, 1, 1, 1, 1, 1, 1, 0, 1, 1, 1, 1, 1, 0, 0, 0, 0, 0, 0, 0, 0, 0, 0, 0, 0, 1, 1, 1, 1, 1, 1, 1, 1, 1, 1])
me_cube.materials.append(mat_boots)
me_cube.materials.append(mat_clothes)
me_cube.materials.append(mat_skin)
me_cube.use_remesh_preserve_volume = False
me_cube.use_remesh_preserve_attributes = False
me_cube.use_mirror_vertex_groups = False
me_cube.update()
me_head = bpy.data.meshes.new('Head')
me_head.from_pydata([(-0.02195, -0.05932, -0.1508), (0.09808, -0.06137, -0.1186), (0.03673, -0.07813, -0.1299), (-0.004389, -0.08002, 0.1484), (0.07652, -0.06308, 0.1489), (0.02154, -0.07895, 0.1494), (-0.02231, -0.1007, 0.08467), (0.018, -0.1032, 0.0885), (0.1175, -0.07185, 0.1013), (-0.0264, -0.05363, -0.1242), (0.03466, -0.07563, -0.1003), (0.09957, -0.06111, -0.07937), (0.02006, -0.09997, -0.01731), (-0.0307, -0.09695, -0.02404), (0.12, -0.07423, 0.004605), (-0.02889, -0.1012, 0.004365), (0.01841, -0.1032, 0.01086), (0.1187, -0.07425, 0.03143), (0.1132, -0.06888, -0.03367), (-0.03339, -0.08849, -0.06298), (0.02652, -0.0894, -0.0525), (0.01979, -0.0918, 0.1228), (0.1065, -0.06766, 0.1255), (-0.01253, -0.09071, 0.1226), (0.01821, -0.1032, 0.03556), (0.1181, -0.07305, 0.05544), (-0.02799, -0.1013, 0.029), (0.01812, -0.1032, 0.0658), (0.1179, -0.07253, 0.08236), (-0.02545, -0.1025, 0.06042), (-0.0809, -0.09469, 0.001022), (-0.08271, -0.09301, -0.02738), (-0.08159, -0.02822, 0.1455), (-0.09838, -0.06428, 0.01761), (-0.1034, -0.06135, 0.004513), (-0.1086, -0.05413, 0.02675), (-0.1162, -0.01747, 0.02642), (-0.05239, -0.08461, 0.1193), (-0.06919, -0.09151, 0.08171), (-0.1123, -0.0318, 0.083), (-0.08255, -0.08152, -0.06633), (-0.07637, -0.06032, -0.1162), (-0.1208, -0.02912, -0.1261), (-0.1145, -0.0185, 0.007813), (-0.1131, -0.04168, 0.002404), (-0.07704, -0.09454, 0.02565), (-0.1181, -0.01607, -0.001149), (-0.1049, -0.06433, -0.06856), (-0.03402, -0.07392, 0.145), (-0.08842, -0.06908, 0.1197), (-0.1127, -0.06212, -0.02909), (-0.1222, -0.02713, -0.03103), (-0.0666, -0.06222, 0.1462), (-0.09858, -0.06669, 0.08223), (-0.1026, -0.04995, -0.1207), (-0.1138, -0.05743, -0.0144), (-0.1185, -0.02738, -0.05995), (-0.1022, -0.02905, 0.1202), (-0.1173, -0.02077, 0.053), (-0.1435, -0.009222, -0.02751), (-0.1362, -0.007653, -0.0143), (-0.1539, -0.01264, -0.05699), (-0.136, -0.0217, -0.05586), (-0.131, -0.01929, -0.03102), (-0.1263, -0.01058, -0.007648), (-0.07285, -0.09308, 0.05707), (-0.1195, -0.01343, 0.03177), (-0.1083, -0.05803, 0.03208), (-0.09662, -0.05525, 0.01207), (-0.0987, -0.05413, 0.007695), (-0.1029, -0.04641, 0.02208), (-0.1097, -0.01917, 0.02148), (-0.1101, -0.01948, 0.00878), (-0.1028, -0.03779, -0.009342), (-0.1047, -0.06295, 0.05409), (-0.02195, 0.05932, -0.1508), (-0.06163, -9.32e-10, -0.1635), (0.1213, -9.32e-10, -0.1203), (0.09808, 0.06137, -0.1186), (0.03673, 0.07813, -0.1299), (-0.004389, 0.08002, 0.1484), (-0.01055, -9.32e-10, 0.1504), (0.1066, -9.32e-10, 0.1504), (0.07652, 0.06308, 0.1489), (0.02154, 0.07895, 0.1494), (-0.02231, 0.1007, 0.08467), (0.018, 0.1032, 0.0885), (0.1175, 0.07185, 0.1013), (0.1437, -9.32e-10, 0.104), (-0.0264, 0.05363, -0.1242), (0.03466, 0.07563, -0.1003), (0.09957, 0.06111, -0.07937), (0.1309, -9.32e-10, -0.07132), (0.02006, 0.09997, -0.01731), (-0.0307, 0.09695, -0.02404), (0.12, 0.07423, 0.004605), (0.1407, -9.32e-10, 0.006331), (-0.02889, 0.1012, 0.004365), (0.01841, 0.1032, 0.01086), (0.1187, 0.07425, 0.03143), (0.1422, -9.32e-10, 0.04196), (0.1132, 0.06888, -0.03367), (-0.03339, 0.08849, -0.06298), (0.02652, 0.0894, -0.0525), (0.1392, -9.32e-10, -0.02546), (0.01979, 0.0918, 0.1228), (0.1065, 0.06766, 0.1255), (0.1317, -9.32e-10, 0.1326), (-0.01253, 0.09071, 0.1226), (-0.05808, -9.32e-10, 0.1498), (0.01821, 0.1032, 0.03556), (0.1181, 0.07305, 0.05544), (0.1429, -9.32e-10, 0.06456), (-0.02799, 0.1013, 0.029), (-0.0323, -9.32e-10, 0.1533), (-0.07614, -9.32e-10, -0.1338), (0.01812, 0.1032, 0.0658), (0.1179, 0.07253, 0.08236), (0.1432, -9.32e-10, 0.08493), (-0.02545, 0.1025, 0.06042), (-0.0809, 0.09469, 0.001022), (-0.08271, 0.09301, -0.02738), (-0.1418, -9.32e-10, -0.06798), (-0.1559, -9.32e-10, -0.05831), (-0.08159, 0.02822, 0.1455), (-0.08287, -9.32e-10, 0.1427), (-0.09838, 0.06428, 0.01761), (-0.1034, 0.06135, 0.004513), (-0.1086, 0.05413, 0.02675), (-0.1162, 0.01747, 0.02642), (-0.1027, -9.32e-10, 0.1212), (-0.05239, 0.08461, 0.1193), (-0.06919, 0.09151, 0.08171), (-0.1188, -9.32e-10, 0.05149), (-0.1162, -9.32e-10, 0.08165), (-0.1123, 0.0318, 0.083), (-0.08255, 0.08152, -0.06633), (-0.07637, 0.06032, -0.1162), (-0.1208, 0.02912, -0.1261), (-0.1295, -9.32e-10, -0.1283), (-0.1275, -9.32e-10, -0.07297), (-0.1145, 0.0185, 0.007813), (-0.1131, 0.04168, 0.002404), (-0.07704, 0.09454, 0.02565), (-0.1181, 0.01607, -0.001149), (-0.1227, -9.32e-10, 0.007161), (-0.1049, 0.06433, -0.06856), (-0.03402, 0.07392, 0.145), (-0.08842, 0.06908, 0.1197), (-0.1127, 0.06212, -0.02909), (-0.1222, 0.02713, -0.03103), (-0.0666, 0.06222, 0.1462), (-0.09858, 0.06669, 0.08223), (-0.1026, 0.04995, -0.1207), (-0.1138, 0.05743, -0.0144), (-0.1185, 0.02738, -0.05995), (-0.1022, 0.02905, 0.1202), (-0.1173, 0.02077, 0.053), (-0.1435, 0.009222, -0.02751), (-0.1512, -9.32e-10, -0.02734), (-0.1391, -9.32e-10, -0.01254), (-0.1362, 0.007653, -0.0143), (-0.1539, 0.01264, -0.05699), (-0.136, 0.0217, -0.05586), (-0.131, 0.01929, -0.03102), (-0.1287, -9.32e-10, -0.003132), (-0.1263, 0.01058, -0.007648), (-0.1184, -9.32e-10, 0.03079), (-0.07285, 0.09308, 0.05707), (-0.1195, 0.01343, 0.03177), (-0.1083, 0.05803, 0.03208), (-0.09662, 0.05525, 0.01207), (-0.0987, 0.05413, 0.007695), (-0.1029, 0.04641, 0.02208), (-0.1097, 0.01917, 0.02148), (-0.1101, 0.01948, 0.00878), (-0.1028, 0.03779, -0.009342), (-0.1047, 0.06295, 0.05409), (-0.06637, -9.32e-10, -0.1371), (-0.09621, -9.32e-10, -0.1374), (-0.01775, -0.05932, -0.1808), (0.1023, -0.06137, -0.1486), (0.04094, -0.07813, -0.1599), (-0.01775, 0.05932, -0.1808), (-0.05743, -9.32e-10, -0.1935), (0.1255, -9.32e-10, -0.1503), (0.1023, 0.06137, -0.1486), (0.04094, 0.07813, -0.1599)], [], [(19, 20, 12, 13), (33, 68, 69), (23, 21, 5, 3), (21, 7, 8, 22), (22, 107, 82, 4), (17, 14, 96, 100), (15, 13, 12, 16), (27, 28, 8, 7), (11, 1, 77, 92), (2, 1, 11, 10), (20, 10, 11, 18), (18, 104, 96, 14), (9, 10, 20, 19), (26, 15, 16, 24), (6, 7, 21, 23), (25, 17, 100, 112), (12, 20, 18, 14), (5, 21, 22, 4), (8, 88, 107, 22), (12, 14, 17, 16), (11, 92, 104, 18), (30, 45, 33, 34), (52, 49, 37, 48), (52, 109, 125, 32), (29, 6, 38, 65), (28, 25, 112, 118), (29, 26, 24, 27), (16, 17, 25, 24), (19, 13, 31, 40), (26, 29, 65, 45), (3, 81, 114, 48), (9, 19, 40, 41), (115, 41, 54, 179), (13, 15, 30, 31), (48, 114, 109, 52), (23, 3, 48, 37), (179, 54, 42), (6, 23, 37, 38), (6, 29, 27, 7), (8, 28, 118, 88), (9, 41, 115, 178), (15, 26, 45, 30), (24, 25, 28, 27), (50, 31, 30, 55), (50, 47, 40, 31), (49, 53, 38, 37), (47, 54, 41, 40), (73, 69, 68, 70), (66, 46, 43, 36), (74, 65, 38, 53), (133, 58, 39, 134), (140, 139, 42, 56), (130, 134, 39, 57), (122, 62, 61, 123), (125, 130, 57, 32), (159, 123, 61, 59), (159, 59, 60, 160), (62, 63, 59, 61), (64, 165, 160, 60), (63, 64, 60, 59), (51, 46, 64, 63), (145, 165, 64), (56, 51, 63, 62), (140, 56, 62, 122), (46, 145, 64), (145, 46, 66, 167), (67, 66, 36, 35), (55, 30, 34, 44), (36, 43, 72), (35, 36, 71, 70), (44, 34, 69, 73), (43, 44, 73, 72), (33, 35, 70, 68), (46, 55, 44, 43), (45, 67, 35, 33), (58, 74, 53, 39), (72, 73, 70, 71), (56, 42, 54, 47), (57, 39, 53, 49), (51, 56, 47, 50), (51, 50, 55, 46), (32, 57, 49, 52), (34, 33, 69), (71, 36, 72), (66, 67, 74, 58), (167, 66, 58, 133), (67, 45, 65, 74), (0, 9, 178, 76), (9, 0, 2, 10), (139, 179, 42), (102, 94, 93, 103), (126, 172, 171), (108, 80, 84, 105), (105, 106, 87, 86), (106, 83, 82, 107), (99, 100, 96, 95), (97, 98, 93, 94), (116, 86, 87, 117), (91, 92, 77, 78), (79, 90, 91, 78), (103, 101, 91, 90), (101, 95, 96, 104), (89, 102, 103, 90), (113, 110, 98, 97), (85, 108, 105, 86), (111, 112, 100, 99), (93, 95, 101, 103), (84, 83, 106, 105), (87, 106, 107, 88), (93, 98, 99, 95), (91, 101, 104, 92), (120, 127, 126, 143), (151, 147, 131, 148), (151, 124, 125, 109), (119, 168, 132, 85), (117, 118, 112, 111), (119, 116, 110, 113), (98, 110, 111, 99), (102, 136, 121, 94), (113, 143, 168, 119), (80, 147, 114, 81), (89, 137, 136, 102), (115, 179, 153, 137), (94, 121, 120, 97), (147, 151, 109, 114), (108, 131, 147, 80), (179, 138, 153), (85, 132, 131, 108), (85, 86, 116, 119), (87, 88, 118, 117), (89, 178, 115, 137), (97, 120, 143, 113), (110, 116, 117, 111), (149, 154, 120, 121), (149, 121, 136, 146), (148, 131, 132, 152), (146, 136, 137, 153), (176, 173, 171, 172), (169, 129, 141, 144), (177, 152, 132, 168), (133, 134, 135, 157), (140, 155, 138, 139), (130, 156, 135, 134), (122, 123, 162, 163), (125, 124, 156, 130), (159, 158, 162, 123), (159, 160, 161, 158), (163, 162, 158, 164), (166, 161, 160, 165), (164, 158, 161, 166), (150, 164, 166, 144), (145, 166, 165), (155, 163, 164, 150), (140, 122, 163, 155), (144, 166, 145), (145, 167, 169, 144), (170, 128, 129, 169), (154, 142, 127, 120), (129, 175, 141), (128, 173, 174, 129), (142, 176, 172, 127), (141, 175, 176, 142), (126, 171, 173, 128), (144, 141, 142, 154), (143, 126, 128, 170), (157, 135, 152, 177), (175, 174, 173, 176), (155, 146, 153, 138), (156, 148, 152, 135), (150, 149, 146, 155), (150, 144, 154, 149), (124, 151, 148, 156), (127, 172, 126), (174, 175, 129), (169, 157, 177, 170), (167, 133, 157, 169), (170, 177, 168, 143), (75, 76, 178, 89), (89, 90, 79, 75), (139, 138, 179), (75, 79, 187, 183), (78, 77, 185, 186), (2, 0, 180, 182), (77, 1, 181, 185), (79, 78, 186, 187), (76, 75, 183, 184), (1, 2, 182, 181), (0, 76, 184, 180)])
me_head.polygons.foreach_set('use_smooth', [True] * 188)
me_head.polygons.foreach_set('material_index', [2, 2, 2, 2, 2, 2, 2, 2, 2, 2, 2, 2, 2, 2, 2, 2, 2, 2, 2, 2, 2, 2, 2, 2, 2, 2, 2, 2, 2, 2, 2, 2, 2, 2, 2, 2, 2, 2, 2, 2, 2, 2, 2, 2, 2, 2, 2, 2, 2, 2, 2, 2, 2, 2, 2, 2, 2, 2, 2, 2, 2, 2, 2, 2, 2, 2, 2, 2, 2, 2, 2, 2, 2, 2, 2, 2, 2, 2, 2, 2, 2, 2, 2, 2, 2, 2, 2, 2, 2, 2, 2, 2, 2, 2, 2, 2, 2, 2, 2, 2, 2, 2, 2, 2, 2, 2, 2, 2, 2, 2, 2, 2, 2, 2, 2, 2, 2, 2, 2, 2, 2, 2, 2, 2, 2, 2, 2, 2, 2, 2, 2, 2, 2, 2, 2, 2, 2, 2, 2, 2, 2, 2, 2, 2, 2, 2, 2, 2, 2, 2, 2, 2, 2, 2, 2, 2, 2, 2, 2, 2, 2, 2, 2, 2, 2, 2, 2, 2, 2, 2, 2, 2, 2, 2, 2, 2, 2, 2, 2, 2, 2, 2, 2, 2, 2, 2, 2, 2])
me_head.materials.append(mat_boots)
me_head.materials.append(mat_clothes)
me_head.materials.append(mat_skin)
me_head.use_remesh_preserve_volume = False
me_head.use_remesh_preserve_attributes = False
me_head.use_mirror_vertex_groups = False
me_head.update()
me_cube_001 = bpy.data.meshes.new('Cube.001')
me_cube_001.from_pydata([(-0.08194, -0.0548, -0.06234), (-0.1181, -0.06114, 0.08216), (-0.08194, 0.05477, -0.06234), (-0.1181, 0.06111, 0.08216), (0.1727, -0.04475, -0.06756), (0.1746, -0.04475, 0.08216), (0.1727, 0.04472, -0.06756), (0.1746, 0.04472, 0.08216), (0.05841, 0.1232, -0.06522), (-0.06196, 0.1154, -0.0634), (-0.05882, 0.1154, 0.08216), (0.06122, 0.1232, 0.08216), (-0.06196, -0.1154, -0.0634), (0.05841, -0.1232, -0.06522), (0.06122, -0.1232, 0.08216), (-0.05882, -0.1154, 0.08216), (-0.1249, -0.06114, -0.04865), (-0.1249, 0.06111, -0.04865), (0.1729, 0.04472, -0.05414), (0.1729, -0.04475, -0.05414), (0.05868, -0.1232, -0.0518), (-0.06154, -0.1154, -0.04971), (-0.06154, 0.1154, -0.04971), (0.05868, 0.1232, -0.0518), (-0.2198, 0.05477, -0.05952), (-0.2198, -0.0548, -0.05952), (-0.2195, 0.05477, -0.0461), (-0.1599, 0.09808, -0.06075), (-0.1599, -0.0981, -0.06075), (-0.1597, -0.0981, -0.04733), (-0.1597, 0.09808, -0.04733), (-0.2195, -0.0548, -0.0461), (0.1417, 0.09808, 0.08216), (0.1393, -0.0981, -0.0668), (0.1393, 0.09808, -0.0668), (0.1417, -0.0981, 0.08216), (0.1395, -0.0981, -0.05338), (0.1395, 0.09808, -0.05338)], [], [(16, 1, 3, 17), (37, 32, 7, 18), (18, 7, 5, 19), (21, 15, 1, 16), (34, 6, 4, 33), (10, 3, 1, 15), (32, 11, 14, 35), (11, 10, 15, 14), (2, 9, 12, 0), (9, 8, 13, 12), (36, 35, 14, 20), (20, 14, 15, 21), (17, 3, 10, 22), (22, 10, 11, 23), (9, 22, 23, 8), (0, 12, 28, 25), (13, 20, 21, 12), (33, 36, 20, 13), (21, 16, 31, 29), (6, 18, 19, 4), (34, 37, 18, 6), (2, 0, 25, 24), (24, 26, 30, 27), (28, 29, 31, 25), (25, 31, 26, 24), (12, 21, 29, 28), (16, 17, 26, 31), (17, 22, 30, 26), (22, 9, 27, 30), (9, 2, 24, 27), (8, 23, 37, 34), (4, 19, 36, 33), (19, 5, 35, 36), (7, 32, 35, 5), (8, 34, 33, 13), (23, 11, 32, 37)])
me_cube_001.materials.append(mat_hat)
me_cube_001.use_remesh_preserve_volume = False
me_cube_001.use_remesh_preserve_attributes = False
me_cube_001.use_mirror_vertex_groups = False
me_cube_001.update()
arm_armature = bpy.data.armatures.new('Armature')  # bones are not reproduced

# ---- objects
ob_armature = bpy.data.objects.new('Armature', arm_armature)
ob_right_eye = bpy.data.objects.new('Right Eye', me_sphere_002)
ob_left_eye = bpy.data.objects.new('Left Eye', me_sphere_002)
ob_body = bpy.data.objects.new('Body', me_cube)
ob_head = bpy.data.objects.new('Head', me_head)
ob_hat = bpy.data.objects.new('Hat', me_cube_001)
ob_camera = bpy.data.objects.new('Camera', cam_camera)

# ---- transforms, parenting, visibility, modifiers, constraints
ob_armature.location = (0.0, 0.0, 0.0)
ob_armature.show_in_front = True
ob_armature.lineart.crease_threshold = 0.0
ob_right_eye.parent = ob_armature
ob_right_eye.location = (-0.2355, 0.02155, 1.63)
ob_right_eye.rotation_euler = (0.3491, 1.571, 0.0)
ob_right_eye.lineart.crease_threshold = 0.0
_vg = ob_right_eye.vertex_groups.new(name='Torso')
_vg = ob_right_eye.vertex_groups.new(name='Chest')
_vg = ob_right_eye.vertex_groups.new(name='Neck')
for _i, _w in zip([0, 1, 2, 3, 4, 5, 6, 7, 8, 9, 10, 11, 12, 13, 14, 15, 16, 17, 18, 19, 20, 21, 22, 23, 24, 25, 26, 27, 28, 29, 30, 31, 32, 33, 34, 35, 36, 37, 38, 39, 40, 41, 42, 43, 44, 45, 46, 47, 48, 49, 50, 51, 52, 53, 54, 55, 56, 57, 58, 59, 60, 61, 62, 63, 64, 65, 66, 67, 68, 69, 70, 71, 72, 73, 74, 75, 76, 77, 78, 79, 80, 81, 82, 83, 84, 85, 86, 87, 88, 89, 90, 91, 92, 93, 94, 95, 96, 97, 98, 99, 100, 101, 102, 103, 104, 105, 106, 107, 108, 109, 110, 111, 112, 113, 114, 115, 116, 117, 118, 119, 120, 121, 122, 123, 124, 125, 126, 127, 128, 129, 130, 131, 132, 133], [0.06555, 0.05403, 0.04505, 0.04005, 0.03609, 0.03308, 0.03095, 0.02961, 0.06539, 0.06376, 0.06091, 0.05707, 0.05345, 0.05017, 0.04463, 0.03985, 0.03604, 0.03316, 0.03116, 0.02999, 0.0614, 0.05758, 0.05399, 0.05074, 0.04571, 0.04071, 0.03656, 0.03331, 0.03098, 0.02959, 0.02913, 0.06, 0.05572, 0.05212, 0.04801, 0.04262, 0.03803, 0.03428, 0.03141, 0.02947, 0.0285, 0.02853, 0.05958, 0.055, 0.05121, 0.04603, 0.04067, 0.03626, 0.03279, 0.03025, 0.02864, 0.02797, 0.02827, 0.06018, 0.05553, 0.05153, 0.04628, 0.04068, 0.0362, 0.03277, 0.03032, 0.02881, 0.02818, 0.02844, 0.06193, 0.05767, 0.05369, 0.05007, 0.04398, 0.03898, 0.0351, 0.03225, 0.03034, 0.02929, 0.02906, 0.06492, 0.06182, 0.05853, 0.05451, 0.05082, 0.04537, 0.04026, 0.03626, 0.03328, 0.03122, 0.03002, 0.06806, 0.06799, 0.06806, 0.06228, 0.05703, 0.05254, 0.04769, 0.04171, 0.03703, 0.03351, 0.03107, 0.07041, 0.07403, 0.07562, 0.07288, 0.06455, 0.05785, 0.05254, 0.04675, 0.04027, 0.03538, 0.03187, 0.07082, 0.07488, 0.07676, 0.07545, 0.07054, 0.06097, 0.05426, 0.04868, 0.04135, 0.03596, 0.03214, 0.06926, 0.07108, 0.0701, 0.06515, 0.06042, 0.05581, 0.05123, 0.0451, 0.03934, 0.03495, 0.03176, 0.06657, 0.06193, 0.05788, 0.05055]): _vg.add([_i], _w, 'REPLACE')
_vg = ob_right_eye.vertex_groups.new(name='Head')
for _i, _w in zip([0, 1, 2, 3, 4, 5, 6, 7, 8, 9, 10, 11, 12, 13, 14, 15, 16, 17, 18, 19, 20, 21, 22, 23, 24, 25, 26, 27, 28, 29, 30, 31, 32, 33, 34, 35, 36, 37, 38, 39, 40, 41, 42, 43, 44, 45, 46, 47, 48, 49, 50, 51, 52, 53, 54, 55, 56, 57, 58, 59, 60, 61, 62, 63, 64, 65, 66, 67, 68, 69, 70, 71, 72, 73, 74, 75, 76, 77, 78, 79, 80, 81, 82, 83, 84, 85, 86, 87, 88, 89, 90, 91, 92, 93, 94, 95, 96, 97, 98, 99, 100, 101, 102, 103, 104, 105, 106, 107, 108, 109, 110, 111, 112, 113, 114, 115, 116, 117, 118, 119, 120, 121, 122, 123, 124, 125, 126, 127, 128, 129, 130, 131, 132, 133], [0.9319, 0.944, 0.9508, 0.9534, 0.9554, 0.957, 0.9581, 0.9588, 0.9317, 0.9332, 0.9362, 0.9404, 0.9443, 0.9478, 0.9508, 0.9533, 0.9553, 0.9569, 0.9579, 0.9585, 0.9352, 0.9391, 0.9433, 0.9469, 0.95, 0.9527, 0.9549, 0.9567, 0.9579, 0.9587, 0.959, 0.9365, 0.9409, 0.9451, 0.9486, 0.9515, 0.954, 0.9561, 0.9576, 0.9587, 0.9592, 0.9593, 0.9371, 0.9421, 0.9462, 0.9497, 0.9526, 0.955, 0.9569, 0.9582, 0.9591, 0.9595, 0.9594, 0.9369, 0.9419, 0.9461, 0.9498, 0.9527, 0.9551, 0.957, 0.9583, 0.9591, 0.9594, 0.9593, 0.9354, 0.9399, 0.9441, 0.948, 0.9512, 0.9538, 0.9559, 0.9573, 0.9584, 0.9589, 0.959, 0.9325, 0.9359, 0.9394, 0.9436, 0.9474, 0.9507, 0.9533, 0.9554, 0.9569, 0.958, 0.9586, 0.9294, 0.9298, 0.9299, 0.9358, 0.9412, 0.9458, 0.9496, 0.9526, 0.955, 0.9568, 0.958, 0.9271, 0.9237, 0.9223, 0.9252, 0.9337, 0.9405, 0.9459, 0.9501, 0.9534, 0.9559, 0.9576, 0.9266, 0.9228, 0.9212, 0.9226, 0.9277, 0.9373, 0.9441, 0.9491, 0.9528, 0.9556, 0.9575, 0.9281, 0.9265, 0.9277, 0.9328, 0.9377, 0.9424, 0.9471, 0.9509, 0.9538, 0.9561, 0.9577, 0.9306, 0.9358, 0.94, 0.9476]): _vg.add([_i], _w, 'REPLACE')
_vg = ob_right_eye.vertex_groups.new(name='L_UpperArm')
_vg = ob_right_eye.vertex_groups.new(name='L_LowerArm')
_vg = ob_right_eye.vertex_groups.new(name='L_Hand')
_vg = ob_right_eye.vertex_groups.new(name='R_UpperArm')
_vg = ob_right_eye.vertex_groups.new(name='R_LowerArm')
_vg = ob_right_eye.vertex_groups.new(name='R_Hand')
_vg = ob_right_eye.vertex_groups.new(name='L_UpperLeg')
_vg = ob_right_eye.vertex_groups.new(name='L_LowerLeg')
_vg = ob_right_eye.vertex_groups.new(name='L_Foot')
_vg = ob_right_eye.vertex_groups.new(name='R_UpperLeg')
_vg = ob_right_eye.vertex_groups.new(name='R_LowerLeg')
_vg = ob_right_eye.vertex_groups.new(name='R_Foot')
_vg = ob_right_eye.vertex_groups.new(name='L_Elbow')
_vg = ob_right_eye.vertex_groups.new(name='L_Knee')
_vg = ob_right_eye.vertex_groups.new(name='L_ArmTarget')
_vg = ob_right_eye.vertex_groups.new(name='L_LegTarget')
_vg = ob_right_eye.vertex_groups.new(name='R_Elbow')
_vg = ob_right_eye.vertex_groups.new(name='R_Knee')
_vg = ob_right_eye.vertex_groups.new(name='R_ArmTarget')
_vg = ob_right_eye.vertex_groups.new(name='R_LegTarget')
_m = ob_right_eye.modifiers.new('Armature', 'ARMATURE')
_m.object = ob_armature
ob_left_eye.parent = ob_armature
ob_left_eye.location = (-0.2382, -0.02076, 1.629)
ob_left_eye.rotation_euler = (-0.3491, 1.571, 0.0)
ob_left_eye.lineart.crease_threshold = 0.0
_vg = ob_left_eye.vertex_groups.new(name='Torso')
_vg = ob_left_eye.vertex_groups.new(name='Chest')
_vg = ob_left_eye.vertex_groups.new(name='Neck')
for _i, _w in zip([0, 1, 2, 3, 4, 5, 6, 7, 8, 9, 10, 11, 12, 13, 14, 15, 16, 17, 18, 19, 20, 21, 22, 23, 24, 25, 26, 27, 28, 29, 30, 31, 32, 33, 34, 35, 36, 37, 38, 39, 40, 41, 42, 43, 44, 45, 46, 47, 48, 49, 50, 51, 52, 53, 54, 55, 56, 57, 58, 59, 60, 61, 62, 63, 64, 65, 66, 67, 68, 69, 70, 71, 72, 73, 74, 75, 76, 77, 78, 79, 80, 81, 82, 83, 84, 85, 86, 87, 88, 89, 90, 91, 92, 93, 94, 95, 96, 97, 98, 99, 100, 101, 102, 103, 104, 105, 106, 107, 108, 109, 110, 111, 112, 113, 114, 115, 116, 117, 118, 119, 120, 121, 122, 123, 124, 125, 126, 127, 128, 129, 130, 131, 132, 133], [0.06555, 0.05403, 0.04505, 0.04005, 0.03609, 0.03308, 0.03095, 0.02961, 0.06539, 0.06376, 0.06091, 0.05707, 0.05345, 0.05017, 0.04463, 0.03985, 0.03604, 0.03316, 0.03116, 0.02999, 0.0614, 0.05758, 0.05399, 0.05074, 0.04571, 0.04071, 0.03656, 0.03331, 0.03098, 0.02959, 0.02913, 0.06, 0.05572, 0.05212, 0.04801, 0.04262, 0.03803, 0.03428, 0.03141, 0.02947, 0.0285, 0.02853, 0.05958, 0.055, 0.05121, 0.04603, 0.04067, 0.03626, 0.03279, 0.03025, 0.02864, 0.02797, 0.02827, 0.06018, 0.05553, 0.05153, 0.04628, 0.04068, 0.0362, 0.03277, 0.03032, 0.02881, 0.02818, 0.02844, 0.06193, 0.05767, 0.05369, 0.05007, 0.04398, 0.03898, 0.0351, 0.03225, 0.03034, 0.02929, 0.02906, 0.06492, 0.06182, 0.05853, 0.05451, 0.05082, 0.04537, 0.04026, 0.03626, 0.03328, 0.03122, 0.03002, 0.06806, 0.06799, 0.06806, 0.06228, 0.05703, 0.05254, 0.04769, 0.04171, 0.03703, 0.03351, 0.03107, 0.07041, 0.07403, 0.07562, 0.07288, 0.06455, 0.05785, 0.05254, 0.04675, 0.04027, 0.03538, 0.03187, 0.07082, 0.07488, 0.07676, 0.07545, 0.07054, 0.06097, 0.05426, 0.04868, 0.04135, 0.03596, 0.03214, 0.06926, 0.07108, 0.0701, 0.06515, 0.06042, 0.05581, 0.05123, 0.0451, 0.03934, 0.03495, 0.03176, 0.06657, 0.06193, 0.05788, 0.05055]): _vg.add([_i], _w, 'REPLACE')
_vg = ob_left_eye.vertex_groups.new(name='Head')
for _i, _w in zip([0, 1, 2, 3, 4, 5, 6, 7, 8, 9, 10, 11, 12, 13, 14, 15, 16, 17, 18, 19, 20, 21, 22, 23, 24, 25, 26, 27, 28, 29, 30, 31, 32, 33, 34, 35, 36, 37, 38, 39, 40, 41, 42, 43, 44, 45, 46, 47, 48, 49, 50, 51, 52, 53, 54, 55, 56, 57, 58, 59, 60, 61, 62, 63, 64, 65, 66, 67, 68, 69, 70, 71, 72, 73, 74, 75, 76, 77, 78, 79, 80, 81, 82, 83, 84, 85, 86, 87, 88, 89, 90, 91, 92, 93, 94, 95, 96, 97, 98, 99, 100, 101, 102, 103, 104, 105, 106, 107, 108, 109, 110, 111, 112, 113, 114, 115, 116, 117, 118, 119, 120, 121, 122, 123, 124, 125, 126, 127, 128, 129, 130, 131, 132, 133], [0.9319, 0.944, 0.9508, 0.9534, 0.9554, 0.957, 0.9581, 0.9588, 0.9317, 0.9332, 0.9362, 0.9404, 0.9443, 0.9478, 0.9508, 0.9533, 0.9553, 0.9569, 0.9579, 0.9585, 0.9352, 0.9391, 0.9433, 0.9469, 0.95, 0.9527, 0.9549, 0.9567, 0.9579, 0.9587, 0.959, 0.9365, 0.9409, 0.9451, 0.9486, 0.9515, 0.954, 0.9561, 0.9576, 0.9587, 0.9592, 0.9593, 0.9371, 0.9421, 0.9462, 0.9497, 0.9526, 0.955, 0.9569, 0.9582, 0.9591, 0.9595, 0.9594, 0.9369, 0.9419, 0.9461, 0.9498, 0.9527, 0.9551, 0.957, 0.9583, 0.9591, 0.9594, 0.9593, 0.9354, 0.9399, 0.9441, 0.948, 0.9512, 0.9538, 0.9559, 0.9573, 0.9584, 0.9589, 0.959, 0.9325, 0.9359, 0.9394, 0.9436, 0.9474, 0.9507, 0.9533, 0.9554, 0.9569, 0.958, 0.9586, 0.9294, 0.9298, 0.9299, 0.9358, 0.9412, 0.9458, 0.9496, 0.9526, 0.955, 0.9568, 0.958, 0.9271, 0.9237, 0.9223, 0.9252, 0.9337, 0.9405, 0.9459, 0.9501, 0.9534, 0.9559, 0.9576, 0.9266, 0.9228, 0.9212, 0.9226, 0.9277, 0.9373, 0.9441, 0.9491, 0.9528, 0.9556, 0.9575, 0.9281, 0.9265, 0.9277, 0.9328, 0.9377, 0.9424, 0.9471, 0.9509, 0.9538, 0.9561, 0.9577, 0.9306, 0.9358, 0.94, 0.9476]): _vg.add([_i], _w, 'REPLACE')
_vg = ob_left_eye.vertex_groups.new(name='L_UpperArm')
_vg = ob_left_eye.vertex_groups.new(name='L_LowerArm')
_vg = ob_left_eye.vertex_groups.new(name='L_Hand')
_vg = ob_left_eye.vertex_groups.new(name='R_UpperArm')
_vg = ob_left_eye.vertex_groups.new(name='R_LowerArm')
_vg = ob_left_eye.vertex_groups.new(name='R_Hand')
_vg = ob_left_eye.vertex_groups.new(name='L_UpperLeg')
_vg = ob_left_eye.vertex_groups.new(name='L_LowerLeg')
_vg = ob_left_eye.vertex_groups.new(name='L_Foot')
_vg = ob_left_eye.vertex_groups.new(name='R_UpperLeg')
_vg = ob_left_eye.vertex_groups.new(name='R_LowerLeg')
_vg = ob_left_eye.vertex_groups.new(name='R_Foot')
_vg = ob_left_eye.vertex_groups.new(name='L_Elbow')
_vg = ob_left_eye.vertex_groups.new(name='L_Knee')
_vg = ob_left_eye.vertex_groups.new(name='L_ArmTarget')
_vg = ob_left_eye.vertex_groups.new(name='L_LegTarget')
_vg = ob_left_eye.vertex_groups.new(name='R_Elbow')
_vg = ob_left_eye.vertex_groups.new(name='R_Knee')
_vg = ob_left_eye.vertex_groups.new(name='R_ArmTarget')
_vg = ob_left_eye.vertex_groups.new(name='R_LegTarget')
_m = ob_left_eye.modifiers.new('Armature', 'ARMATURE')
_m.object = ob_armature
ob_body.parent = ob_armature
ob_body.location = (0.0, 0.0, 0.0)
ob_body.lock_rotations_4d = False
ob_body.empty_display_type = 'ARROWS'
ob_body.lineart.crease_threshold = 0.0
_vg = ob_body.vertex_groups.new(name='Torso')
for _i, _w in zip([2, 3, 11, 27, 29, 30, 32, 54, 55, 57, 58, 59, 60, 61, 62, 63, 64, 65, 66, 67, 68, 115, 116, 117, 118, 119, 120, 121, 122, 123, 124, 142, 143, 144, 145, 146, 147, 148, 149, 150, 151, 180, 181, 189, 205, 207, 208, 210, 234, 235, 237, 238, 239, 240, 241, 242, 243, 244, 245, 246, 247, 248, 249, 251, 252, 253, 254, 255, 256, 257, 304, 305, 306, 307, 308, 309, 310, 311, 312, 313, 314, 315, 316, 317, 335, 336, 337, 338, 339, 340, 341, 342, 343, 344, 345, 346, 347, 348], [0.1261, 0.1211, 0.1286, 0.05938, 0.05343, 0.03368, 0.01097, 0.1781, 0.02848, 0.04176, 0.01948, 0.1904, 0.03922, 0.2525, 0.2609, 0.09892, 0.08924, 0.6891, 0.16, 0.677, 0.1246, 0.5626, 0.7284, 0.743, 0.5972, 0.6179, 0.286, 0.2666, 0.2835, 0.2968, 0.2804, 0.5538, 0.6126, 0.662, 0.5596, 0.5864, 0.1316, 0.1496, 0.5715, 0.5898, 0.06284, 0.1214, 0.1167, 0.1245, 0.05718, 0.05033, 0.02953, 0.008466, 0.1783, 0.03212, 0.04573, 0.01355, 0.1912, 0.2853, 0.03354, 0.0312, 0.7757, 0.7656, 0.279, 0.2031, 0.2635, 0.2724, 0.08454, 0.06345, 0.09466, 0.08394, 0.7052, 0.171, 0.6969, 0.1227, 0.8178, 0.8133, 0.5947, 0.7496, 0.7647, 0.623, 0.6444, 0.2841, 0.2646, 0.2584, 0.2266, 0.2835, 0.2919, 0.2767, 0.7027, 0.6992, 0.5802, 0.6319, 0.6803, 0.5816, 0.6089, 0.6388, 0.6475, 0.1378, 0.1566, 0.5886, 0.6037, 0.06855]): _vg.add([_i], _w, 'REPLACE')
_vg = ob_body.vertex_groups.new(name='Chest')
for _i, _w in zip([0, 1, 2, 3, 4, 5, 10, 11, 12, 27, 28, 29, 30, 31, 32, 39, 40, 41, 58, 60, 61, 62, 63, 64, 65, 67, 109, 111, 112, 115, 116, 117, 118, 119, 120, 121, 122, 123, 124, 125, 126, 127, 142, 143, 144, 145, 146, 176, 177, 178, 179, 180, 181, 182, 183, 188, 189, 190, 205, 206, 207, 208, 209, 210, 217, 218, 219, 220, 221, 238, 241, 242, 243, 244, 247, 248, 249, 250, 251, 252, 253, 254, 256, 298, 300, 301, 304, 305, 306, 307, 308, 309, 310, 311, 312, 313, 314, 315, 316, 317, 318, 319, 320, 335, 336, 337, 338, 339, 340, 341], [0.1846, 0.2015, 0.5562, 0.6338, 0.4685, 1.0, 0.09934, 0.4929, 0.2707, 0.268, 0.04841, 0.5271, 0.2976, 0.162, 0.1423, 1.0, 1.0, 1.0, 0.6559, 0.7819, 0.01315, 0.008711, 0.7796, 0.7104, 0.02506, 0.01491, 0.05129, 0.05563, 0.01479, 0.09682, 0.08606, 0.0816, 0.1019, 0.09863, 0.5414, 0.5834, 0.5129, 0.5885, 0.6369, 0.1195, 0.005465, 0.06011, 0.2661, 0.2799, 0.2468, 0.2796, 0.271, 0.1882, 0.2056, 0.5551, 1.0, 0.579, 0.6547, 0.4765, 1.0, 0.1053, 0.5159, 0.2978, 0.2786, 0.05072, 0.545, 0.3073, 0.1662, 0.1472, 1.0, 1.0, 1.0, 1.0, 1.0, 0.6755, 0.7963, 0.8538, 0.01338, 0.01775, 0.009826, 0.005054, 0.8364, 0.8072, 0.8396, 0.794, 0.7319, 0.01992, 0.009343, 0.05259, 0.05645, 0.01688, 0.07486, 0.07161, 0.09036, 0.08066, 0.0758, 0.09634, 0.09236, 0.562, 0.6019, 0.6875, 0.7202, 0.5341, 0.6082, 0.6501, 0.1232, 0.008935, 0.06133, 0.2411, 0.2444, 0.262, 0.2746, 0.2397, 0.2765, 0.2658]): _vg.add([_i], _w, 'REPLACE')
_vg = ob_body.vertex_groups.new(name='Neck')
for _i, _w in zip([0, 4, 5, 10, 12, 39, 40, 41, 58, 176, 178, 179, 182, 183, 188, 190, 217, 218, 219, 220, 221, 238, 250, 251, 373], [0.09292, 0.2888, 0.05713, 0.03339, 0.129, 0.1484, 0.2539, 0.2018, 0.06537, 0.09344, 0.3763, 0.07687, 0.3044, 0.05842, 0.01866, 0.1021, 0.1613, 0.1832, 0.1882, 0.2129, 0.2577, 0.06485, 0.08677, 0.00281, 0.9782]): _vg.add([_i], _w, 'REPLACE')
_vg = ob_body.vertex_groups.new(name='Head')
_vg = ob_body.vertex_groups.new(name='L_UpperArm')
for _i, _w in zip([0, 1, 2, 3, 4, 5, 10, 11, 12, 21, 22, 23, 24, 25, 26, 27, 28, 29, 30, 31, 32, 39, 40, 41, 42, 43, 44, 45, 46, 47, 48, 49, 50, 51, 52, 53, 58, 60, 63, 64, 109, 110, 111, 112, 113, 114, 120, 121, 122, 123, 124, 125, 126, 127, 142, 143, 145, 146, 178, 179, 219, 221, 242, 249, 250, 251], [0.7142, 0.7634, 0.2803, 0.2153, 0.2278, 0.2122, 0.8553, 0.3445, 0.5944, 0.2509, 0.4762, 0.5166, 0.6603, 0.278, 0.3619, 0.6465, 0.9254, 0.396, 0.6304, 0.8009, 0.8025, 0.1643, 0.2799, 0.1576, 0.8507, 0.914, 0.8376, 0.5037, 0.9185, 0.7407, 0.1078, 0.1069, 0.08877, 0.1081, 0.1579, 0.09902, 0.228, 0.1385, 0.09127, 0.1552, 0.9054, 0.9724, 0.9102, 0.947, 0.9846, 0.9637, 0.1146, 0.101, 0.1433, 0.06609, 0.03798, 0.8446, 0.9607, 0.9252, 0.06333, 0.01396, 0.05225, 0.03692, 0.01712, 0.0597, 0.04595, 0.01808, 0.03907, 0.01678, 0.03638, 0.01723]): _vg.add([_i], _w, 'REPLACE')
_vg = ob_body.vertex_groups.new(name='L_LowerArm')
for _i, _w in zip([15, 16, 17, 18, 19, 20, 21, 22, 23, 24, 25, 26, 33, 34, 35, 36, 37, 38, 42, 43, 44, 45, 46, 47, 48, 49, 50, 51, 52, 53, 97, 98, 99, 100, 101, 102, 103, 104, 105, 109, 170, 171, 172, 173, 174, 175], [0.8783, 0.9276, 0.7073, 0.6057, 0.8951, 0.878, 0.7482, 0.5229, 0.4829, 0.3394, 0.7195, 0.6366, 0.9909, 0.9949, 0.9911, 0.9895, 0.9936, 0.985, 0.1453, 0.08518, 0.1594, 0.4947, 0.07891, 0.2531, 0.8915, 0.8929, 0.9097, 0.8915, 0.842, 0.8999, 0.1609, 0.1251, 0.1235, 0.06151, 0.06475, 0.1523, 0.03926, 0.02049, 0.01597, 0.008799, 0.9436, 0.9469, 0.8122, 0.9245, 0.9616, 0.6313]): _vg.add([_i], _w, 'REPLACE')
_vg = ob_body.vertex_groups.new(name='L_Hand')
for _i, _w in zip([15, 16, 17, 18, 19, 20, 97, 98, 99, 100, 101, 102, 103, 104, 105, 106, 107, 108, 170, 171, 172, 173, 174, 175], [0.1215, 0.07221, 0.2927, 0.3943, 0.1049, 0.122, 0.839, 0.8749, 0.8765, 0.9385, 0.9352, 0.8477, 0.9554, 0.9647, 0.967, 0.9816, 0.9952, 0.9773, 0.05596, 0.0529, 0.1877, 0.07536, 0.02597, 0.3686]): _vg.add([_i], _w, 'REPLACE')
_vg = ob_body.vertex_groups.new(name='R_UpperArm')
for _i, _w in zip([176, 177, 178, 179, 180, 181, 182, 183, 188, 189, 190, 199, 200, 201, 202, 203, 204, 205, 206, 207, 208, 209, 210, 217, 218, 219, 220, 221, 222, 223, 224, 225, 226, 227, 228, 229, 230, 231, 232, 233, 238, 241, 242, 249, 250, 251, 252, 253, 298, 299, 300, 301, 302, 303, 311, 312, 315, 316, 317, 318, 319, 320, 337, 338, 340, 341], [0.7108, 0.7624, 0.01204, 0.05682, 0.2667, 0.2027, 0.2059, 0.1953, 0.8568, 0.3303, 0.594, 0.2504, 0.4763, 0.517, 0.6572, 0.2749, 0.3566, 0.6405, 0.9241, 0.3835, 0.6244, 0.799, 0.8002, 0.1333, 0.2787, 0.04644, 0.128, 0.01707, 0.8499, 0.912, 0.8379, 0.5037, 0.9167, 0.7435, 0.1075, 0.1107, 0.08589, 0.1106, 0.1576, 0.09528, 0.2128, 0.1281, 0.03307, 0.01159, 0.03037, 0.01199, 0.08298, 0.1422, 0.9054, 0.9716, 0.9108, 0.9463, 0.9842, 0.9639, 0.1039, 0.09127, 0.131, 0.05765, 0.027, 0.8424, 0.9605, 0.9252, 0.05506, 0.003418, 0.04042, 0.02489]): _vg.add([_i], _w, 'REPLACE')
_vg = ob_body.vertex_groups.new(name='R_LowerArm')
for _i, _w in zip([193, 194, 195, 196, 197, 198, 199, 200, 201, 202, 203, 204, 211, 212, 213, 214, 215, 216, 222, 223, 224, 225, 226, 227, 228, 229, 230, 231, 232, 233, 286, 287, 288, 289, 290, 291, 292, 293, 294, 298, 367, 368, 369, 370, 371, 372], [0.8729, 0.923, 0.7102, 0.599, 0.8921, 0.877, 0.7486, 0.5229, 0.4824, 0.3425, 0.7227, 0.6419, 0.9904, 0.9948, 0.9919, 0.9895, 0.993, 0.9854, 0.1459, 0.08721, 0.1591, 0.4946, 0.08058, 0.2505, 0.8918, 0.8891, 0.9126, 0.889, 0.8423, 0.9038, 0.1539, 0.1178, 0.1266, 0.06597, 0.06614, 0.1494, 0.02833, 0.01107, 0.02124, 0.008147, 0.9397, 0.9455, 0.8157, 0.9229, 0.9583, 0.6266]): _vg.add([_i], _w, 'REPLACE')
_vg = ob_body.vertex_groups.new(name='R_Hand')
for _i, _w in zip([193, 194, 195, 196, 197, 198, 286, 287, 288, 289, 290, 291, 292, 293, 294, 295, 296, 297, 367, 368, 369, 370, 371, 372], [0.1269, 0.07675, 0.2897, 0.401, 0.1078, 0.1229, 0.846, 0.8821, 0.8734, 0.934, 0.9339, 0.8506, 0.9608, 0.9695, 0.9644, 0.9782, 0.9938, 0.9794, 0.05986, 0.05433, 0.1842, 0.07688, 0.03251, 0.3733]): _vg.add([_i], _w, 'REPLACE')
_vg = ob_body.vertex_groups.new(name='L_UpperLeg')
for _i, _w in zip([54, 55, 56, 57, 59, 61, 62, 65, 66, 67, 68, 69, 70, 71, 72, 73, 74, 75, 76, 77, 78, 79, 80, 81, 82, 83, 84, 85, 86, 115, 116, 117, 118, 119, 120, 121, 122, 123, 142, 143, 144, 145, 146, 147, 148, 149, 150, 151, 234, 239, 240, 243, 244, 245, 246, 254, 256, 257, 304, 305, 342, 343, 346, 347], [0.6473, 0.9359, 0.978, 0.9243, 0.6302, 0.6975, 0.692, 0.2156, 0.8061, 0.2368, 0.6529, 0.8395, 0.2209, 0.8758, 0.9094, 0.1727, 0.5413, 0.8757, 0.6658, 0.1691, 0.5568, 0.2351, 0.6922, 0.7941, 0.6993, 0.9113, 0.953, 0.1321, 0.1814, 0.3132, 0.1493, 0.1414, 0.27, 0.2557, 0.04245, 0.0285, 0.0516, 0.01465, 0.1094, 0.06001, 0.05541, 0.09808, 0.08957, 0.841, 0.8227, 0.3281, 0.3067, 0.9234, 0.157, 0.1576, 0.3474, 0.09542, 0.09915, 0.352, 0.3898, 0.04951, 0.04127, 0.2045, 0.05156, 0.05511, 0.1717, 0.1669, 0.07566, 0.07897]): _vg.add([_i], _w, 'REPLACE')
_vg = ob_body.vertex_groups.new(name='L_LowerLeg')
for _i, _w in zip([6, 7, 8, 9, 13, 14, 69, 70, 71, 72, 73, 74, 75, 76, 77, 78, 79, 80, 81, 82, 83, 84, 85, 86, 87, 88, 89, 90, 91, 92, 132, 133, 134, 135, 136, 137, 152, 153, 154, 155, 156, 157, 158, 159, 160, 161, 162, 163], [0.5104, 0.5568, 0.1497, 0.0977, 0.8962, 0.4769, 0.1375, 0.7737, 0.1194, 0.08591, 0.8217, 0.4493, 0.1002, 0.3225, 0.8273, 0.4399, 0.7618, 0.3041, 0.2051, 0.2932, 0.07246, 0.04131, 0.867, 0.8149, 0.5115, 0.5484, 0.6605, 0.1528, 0.1102, 0.5301, 0.2922, 0.4927, 0.5416, 0.7316, 0.06694, 0.1278, 0.9694, 0.9431, 0.9436, 0.9608, 0.959, 0.9854, 0.9542, 0.9377, 0.9802, 0.8885, 0.9011, 0.9456]): _vg.add([_i], _w, 'REPLACE')
_vg = ob_body.vertex_groups.new(name='L_Foot')
for _i, _w in zip([6, 7, 8, 9, 13, 14, 87, 88, 89, 90, 91, 92, 93, 94, 95, 96, 128, 129, 130, 131, 132, 133, 134, 135, 136, 137, 138, 139, 140, 141, 153, 154, 158, 159, 161, 162, 163, 164, 165, 166, 167, 168, 169], [0.4894, 0.4429, 0.85, 0.902, 0.1038, 0.5231, 0.4885, 0.4515, 0.3395, 0.8471, 0.8898, 0.4699, 0.999, 0.999, 0.9984, 0.9988, 0.9825, 0.9861, 0.9892, 0.9877, 0.7078, 0.5073, 0.4583, 0.2683, 0.933, 0.8722, 0.9992, 0.999, 0.9905, 0.9836, 0.03769, 0.03433, 0.03069, 0.05363, 0.1042, 0.09118, 0.0379, 0.9975, 0.9974, 0.9964, 0.9979, 0.9979, 0.9968]): _vg.add([_i], _w, 'REPLACE')
_vg = ob_body.vertex_groups.new(name='R_UpperLeg')
for _i, _w in zip([54, 59, 65, 67, 68, 149, 150, 234, 235, 236, 237, 239, 240, 243, 244, 245, 246, 247, 248, 254, 255, 256, 257, 258, 259, 260, 261, 262, 263, 264, 265, 266, 267, 268, 269, 270, 271, 272, 273, 274, 275, 304, 305, 306, 307, 308, 309, 310, 311, 312, 315, 316, 337, 338, 339, 340, 341, 342, 343, 344, 345, 346, 347, 348], [0.1603, 0.1603, 0.05106, 0.0448, 0.2118, 0.07813, 0.08124, 0.6508, 0.934, 0.976, 0.9223, 0.6326, 0.3493, 0.09212, 0.09628, 0.3545, 0.3974, 0.6895, 0.6836, 0.2043, 0.7972, 0.2223, 0.6625, 0.8414, 0.2188, 0.8742, 0.9079, 0.1703, 0.5415, 0.8777, 0.6672, 0.1714, 0.5567, 0.2365, 0.6908, 0.7837, 0.7053, 0.9167, 0.9485, 0.14, 0.1752, 0.04705, 0.05231, 0.2919, 0.1364, 0.1281, 0.2537, 0.239, 0.02855, 0.01645, 0.03739, 0.003658, 0.0963, 0.05186, 0.04585, 0.08716, 0.07912, 0.1694, 0.1648, 0.8358, 0.8169, 0.3154, 0.2967, 0.918]): _vg.add([_i], _w, 'REPLACE')
_vg = ob_body.vertex_groups.new(name='R_LowerLeg')
for _i, _w in zip([184, 185, 186, 187, 191, 192, 258, 259, 260, 261, 262, 263, 264, 265, 266, 267, 268, 269, 270, 271, 272, 273, 274, 275, 276, 277, 278, 279, 280, 281, 325, 326, 327, 328, 329, 330, 349, 350, 351, 352, 353, 354, 355, 356, 357, 358, 359, 360], [0.5104, 0.5575, 0.157, 0.09307, 0.8831, 0.4794, 0.1361, 0.7759, 0.1209, 0.08737, 0.8243, 0.4494, 0.0988, 0.3214, 0.8249, 0.4399, 0.7603, 0.3055, 0.2155, 0.2879, 0.0683, 0.05002, 0.859, 0.8215, 0.5116, 0.5479, 0.6567, 0.1551, 0.1079, 0.5313, 0.2892, 0.4925, 0.5416, 0.7254, 0.06414, 0.1309, 0.9719, 0.9446, 0.9429, 0.9602, 0.9599, 0.9836, 0.9569, 0.939, 0.9781, 0.8901, 0.9006, 0.945]): _vg.add([_i], _w, 'REPLACE')
_vg = ob_body.vertex_groups.new(name='R_Foot')
for _i, _w in zip([184, 185, 186, 187, 191, 192, 276, 277, 278, 279, 280, 281, 282, 283, 284, 285, 321, 322, 323, 324, 325, 326, 327, 328, 329, 330, 331, 332, 333, 334, 350, 351, 355, 356, 358, 359, 360, 361, 362, 363, 364, 365, 366], [0.4894, 0.4423, 0.8426, 0.9067, 0.1169, 0.5205, 0.4884, 0.4521, 0.3433, 0.8449, 0.8921, 0.4687, 0.9988, 0.9992, 0.9982, 0.9989, 0.9815, 0.9842, 0.9905, 0.9883, 0.7108, 0.5075, 0.4583, 0.2746, 0.9358, 0.8691, 0.9993, 0.9988, 0.9914, 0.9822, 0.03561, 0.03504, 0.02646, 0.05264, 0.103, 0.09129, 0.03871, 0.997, 0.9976, 0.996, 0.9982, 0.9982, 0.9964]): _vg.add([_i], _w, 'REPLACE')
_vg = ob_body.vertex_groups.new(name='L_Elbow')
_vg = ob_body.vertex_groups.new(name='L_Knee')
_vg = ob_body.vertex_groups.new(name='L_ArmTarget')
_vg = ob_body.vertex_groups.new(name='L_LegTarget')
_vg = ob_body.vertex_groups.new(name='R_Elbow')
_vg = ob_body.vertex_groups.new(name='R_Knee')
_vg = ob_body.vertex_groups.new(name='R_ArmTarget')
_vg = ob_body.vertex_groups.new(name='R_LegTarget')
_m = ob_body.modifiers.new('Armature', 'ARMATURE')
_m.object = ob_armature
ob_head.parent = ob_armature
ob_head.location = (-0.1733, 9.32e-10, 1.613)
ob_head.lock_rotations_4d = False
ob_head.empty_display_type = 'ARROWS'
ob_head.lineart.crease_threshold = 0.0
_vg = ob_head.vertex_groups.new(name='Torso')
_vg = ob_head.vertex_groups.new(name='Chest')
_vg.add([180, 181, 182, 183, 184, 185, 186, 187], 1.0, 'REPLACE')
_vg = ob_head.vertex_groups.new(name='Neck')
for _i, _w in zip([0, 1, 2, 9, 10, 11, 12, 13, 15, 16, 18, 19, 20, 26, 30, 31, 33, 34, 35, 36, 40, 41, 42, 43, 44, 45, 46, 47, 50, 51, 54, 55, 56, 58, 59, 60, 61, 62, 63, 64, 65, 66, 67, 68, 69, 70, 71, 72, 73, 74, 75, 76, 77, 78, 79, 89, 90, 91, 92, 93, 94, 97, 98, 101, 102, 103, 113, 115, 120, 121, 122, 123, 126, 127, 128, 129, 133, 136, 137, 138, 139, 140, 141, 142, 143, 144, 145, 146, 149, 150, 153, 154, 155, 157, 158, 159, 160, 161, 162, 163, 164, 165, 166, 167, 169, 170, 171, 172, 173, 174, 175, 176, 177, 178, 179, 180, 181, 182, 183, 184, 185, 186, 187], [0.5182, 0.2075, 0.3909, 0.3058, 0.1979, 0.0822, 0.03778, 0.0637, 0.03432, 0.008463, 0.01925, 0.1126, 0.07773, 0.00999, 0.05181, 0.07336, 0.03927, 0.05406, 0.02985, 0.0346, 0.1181, 0.234, 0.2731, 0.05385, 0.05882, 0.026, 0.06051, 0.1274, 0.08103, 0.08577, 0.2448, 0.06956, 0.1206, 0.01123, 0.08593, 0.07565, 0.1062, 0.11, 0.0869, 0.06762, 0.001569, 0.02899, 0.02461, 0.04655, 0.05049, 0.03724, 0.04053, 0.05168, 0.05413, 0.007775, 0.5758, 0.5778, 0.177, 0.2261, 0.5592, 0.3287, 0.2357, 0.07616, 0.06089, 0.03185, 0.06184, 0.02926, 0.001731, 0.00987, 0.1139, 0.07903, 0.004917, 0.4021, 0.04974, 0.07156, 0.1218, 0.1068, 0.03641, 0.05261, 0.02758, 0.03379, 0.01216, 0.1166, 0.2367, 0.2541, 0.2766, 0.1432, 0.05333, 0.05777, 0.02218, 0.06007, 0.0556, 0.1251, 0.0794, 0.08485, 0.2378, 0.06808, 0.119, 0.01049, 0.08575, 0.08715, 0.07551, 0.0755, 0.1061, 0.1094, 0.08635, 0.06523, 0.06735, 0.03007, 0.02842, 0.02229, 0.04395, 0.0484, 0.0351, 0.03948, 0.0511, 0.05311, 0.005545, 0.4362, 0.342, 0.5033, 0.5078, 0.412, 0.9079, 0.7121, 0.5616, 0.7878, 0.73]): _vg.add([_i], _w, 'REPLACE')
_vg = ob_head.vertex_groups.new(name='Head')
for _i, _w in zip([0, 1, 2, 3, 4, 5, 6, 7, 8, 9, 10, 11, 12, 13, 14, 15, 16, 17, 18, 19, 20, 21, 22, 23, 24, 25, 26, 27, 28, 29, 30, 31, 32, 33, 34, 35, 36, 37, 38, 39, 40, 41, 42, 43, 44, 45, 46, 47, 48, 49, 50, 51, 52, 53, 54, 55, 56, 57, 58, 59, 60, 61, 62, 63, 64, 65, 66, 67, 68, 69, 70, 71, 72, 73, 74, 75, 76, 77, 78, 79, 80, 81, 82, 83, 84, 85, 86, 87, 88, 89, 90, 91, 92, 93, 94, 95, 96, 97, 98, 99, 100, 101, 102, 103, 104, 105, 106, 107, 108, 109, 110, 111, 112, 113, 114, 115, 116, 117, 118, 119, 120, 121, 122, 123, 124, 125, 126, 127, 128, 129, 130, 131, 132, 133, 134, 135, 136, 137, 138, 139, 140, 141, 142, 143, 144, 145, 146, 147, 148, 149, 150, 151, 152, 153, 154, 155, 156, 157, 158, 159, 160, 161, 162, 163, 164, 165, 166, 167, 168, 169, 170, 171, 172, 173, 174, 175, 176, 177, 178, 179, 180, 181, 182, 183, 184, 185, 186, 187], [0.4818, 0.7925, 0.6091, 0.9918, 0.995, 0.9932, 0.9853, 0.9888, 0.9954, 0.6942, 0.8021, 0.9178, 0.9561, 0.9363, 0.9815, 0.9578, 0.9708, 0.9881, 0.9654, 0.8874, 0.9223, 0.992, 0.9958, 0.9901, 0.9792, 0.9919, 0.97, 0.9858, 0.9944, 0.9801, 0.9482, 0.9266, 0.9884, 0.9554, 0.9459, 0.9601, 0.9577, 0.9875, 0.9807, 0.9782, 0.8819, 0.766, 0.7269, 0.9462, 0.9412, 0.962, 0.9395, 0.8726, 0.9906, 0.9855, 0.919, 0.9142, 0.989, 0.979, 0.7552, 0.9304, 0.8794, 0.985, 0.9694, 0.9141, 0.9243, 0.8938, 0.89, 0.9131, 0.9324, 0.9742, 0.9605, 0.9627, 0.9517, 0.9495, 0.9564, 0.9547, 0.9483, 0.9459, 0.9711, 0.4242, 0.4222, 0.823, 0.7739, 0.4408, 0.9928, 0.9923, 0.9972, 0.996, 0.9943, 0.9872, 0.9909, 0.9965, 0.9969, 0.6713, 0.7643, 0.9238, 0.9391, 0.9591, 0.9382, 0.9847, 0.9875, 0.9604, 0.9741, 0.9906, 0.9933, 0.9701, 0.8861, 0.921, 0.9764, 0.9935, 0.9967, 0.9973, 0.9915, 0.9906, 0.9823, 0.9938, 0.9953, 0.9725, 0.9919, 0.5979, 0.9883, 0.9958, 0.9964, 0.9823, 0.9501, 0.9284, 0.8782, 0.8932, 0.9887, 0.9887, 0.9568, 0.9474, 0.9612, 0.9581, 0.9853, 0.9886, 0.9822, 0.9689, 0.9778, 0.9787, 0.8834, 0.7633, 0.7459, 0.7234, 0.8568, 0.9467, 0.9422, 0.9639, 0.9399, 0.9444, 0.8749, 0.9915, 0.9863, 0.9206, 0.9151, 0.9897, 0.98, 0.7622, 0.9319, 0.881, 0.9854, 0.9698, 0.9142, 0.9128, 0.9245, 0.9245, 0.8939, 0.8906, 0.9137, 0.9348, 0.9326, 0.96, 0.9759, 0.9608, 0.9639, 0.953, 0.9508, 0.9574, 0.9553, 0.9489, 0.9469, 0.9722, 0.5638, 0.658, 0.4109, 0.62, 0.4959, 0.3478, 0.3725, 0.6228, 0.5637, 0.3483]): _vg.add([_i], _w, 'REPLACE')
_vg = ob_head.vertex_groups.new(name='L_UpperArm')
_vg = ob_head.vertex_groups.new(name='L_LowerArm')
_vg = ob_head.vertex_groups.new(name='L_Hand')
_vg = ob_head.vertex_groups.new(name='R_UpperArm')
_vg = ob_head.vertex_groups.new(name='R_LowerArm')
_vg = ob_head.vertex_groups.new(name='R_Hand')
_vg = ob_head.vertex_groups.new(name='L_UpperLeg')
_vg = ob_head.vertex_groups.new(name='L_LowerLeg')
_vg = ob_head.vertex_groups.new(name='L_Foot')
_vg = ob_head.vertex_groups.new(name='R_UpperLeg')
_vg = ob_head.vertex_groups.new(name='R_LowerLeg')
_vg = ob_head.vertex_groups.new(name='R_Foot')
_vg = ob_head.vertex_groups.new(name='L_Elbow')
_vg = ob_head.vertex_groups.new(name='L_Knee')
_vg = ob_head.vertex_groups.new(name='L_ArmTarget')
_vg = ob_head.vertex_groups.new(name='L_LegTarget')
_vg = ob_head.vertex_groups.new(name='R_Elbow')
_vg = ob_head.vertex_groups.new(name='R_Knee')
_vg = ob_head.vertex_groups.new(name='R_ArmTarget')
_vg = ob_head.vertex_groups.new(name='R_LegTarget')
_m = ob_head.modifiers.new('Armature', 'ARMATURE')
_m.object = ob_armature
ob_hat.parent = ob_armature
ob_hat.location = (-0.179, 0.0008612, 1.713)
ob_hat.rotation_euler = (0.0, 0.1222, 0.0)
ob_hat.scale = (0.9013, 0.9013, 0.9013)
ob_hat.lineart.crease_threshold = 0.0
_vg = ob_hat.vertex_groups.new(name='Torso')
_vg = ob_hat.vertex_groups.new(name='Chest')
_vg = ob_hat.vertex_groups.new(name='Neck')
_vg = ob_hat.vertex_groups.new(name='Head')
_vg.add([0, 1, 2, 3, 4, 5, 6, 7, 8, 9, 10, 11, 12, 13, 14, 15, 16, 17, 18, 19, 20, 21, 22, 23, 24, 25, 26, 27, 28, 29, 30, 31, 32, 33, 34, 35, 36, 37], 1.0, 'REPLACE')
_vg = ob_hat.vertex_groups.new(name='L_UpperArm')
_vg = ob_hat.vertex_groups.new(name='L_LowerArm')
_vg = ob_hat.vertex_groups.new(name='L_Hand')
_vg = ob_hat.vertex_groups.new(name='R_UpperArm')
_vg = ob_hat.vertex_groups.new(name='R_LowerArm')
_vg = ob_hat.vertex_groups.new(name='R_Hand')
_vg = ob_hat.vertex_groups.new(name='L_UpperLeg')
_vg = ob_hat.vertex_groups.new(name='L_LowerLeg')
_vg = ob_hat.vertex_groups.new(name='L_Foot')
_vg = ob_hat.vertex_groups.new(name='R_UpperLeg')
_vg = ob_hat.vertex_groups.new(name='R_LowerLeg')
_vg = ob_hat.vertex_groups.new(name='R_Foot')
_vg = ob_hat.vertex_groups.new(name='L_Elbow')
_vg = ob_hat.vertex_groups.new(name='L_Knee')
_vg = ob_hat.vertex_groups.new(name='L_ArmTarget')
_vg = ob_hat.vertex_groups.new(name='L_LegTarget')
_vg = ob_hat.vertex_groups.new(name='R_Elbow')
_vg = ob_hat.vertex_groups.new(name='R_Knee')
_vg = ob_hat.vertex_groups.new(name='R_ArmTarget')
_vg = ob_hat.vertex_groups.new(name='R_LegTarget')
_m = ob_hat.modifiers.new('Armature', 'ARMATURE')
_m.object = ob_armature
ob_camera.location = (-9.365, -8.106, 7.159)
ob_camera.rotation_euler = (4.394, 3.1, 2.286)
ob_camera.lock_rotations_4d = False
ob_camera.empty_display_type = 'ARROWS'
ob_camera.color = (0.0, 0.0, 0.0, 0.0)
ob_camera.display_type = 'WIRE'
ob_camera.lineart.crease_threshold = 0.0

# ---- collection membership
col_collection_1.objects.link(ob_armature)
col_collection_1.objects.link(ob_right_eye)
col_collection_1.objects.link(ob_left_eye)
col_collection_1.objects.link(ob_body)
col_collection_1.objects.link(ob_head)
col_collection_1.objects.link(ob_hat)
col_collection_1.objects.link(ob_camera)

# ---- scene / render settings (as saved in the file)
scene.camera = ob_camera
scene.frame_start = 1; scene.frame_end = 90; scene.frame_set(85)
scene.render.engine = 'BLENDER_EEVEE_NEXT'
scene.render.resolution_percentage = 50
scene.render.dither_intensity = 0.0
scene.cycles.use_denoising = False
scene.cycles.samples = 10
scene.cycles.sampling_pattern = 'TABULATED_SOBOL'
scene.cycles.light_sampling_threshold = 0.0
scene.cycles.use_adaptive_sampling = False
scene.cycles.use_light_tree = False
scene.cycles.blur_glossy = 0.0
scene.cycles.pixel_filter_type = 'GAUSSIAN'
scene.cycles.sample_clamp_indirect = 0.0
scene.view_settings.view_transform = 'Standard'
bpy.context.view_layer.update()

# ---- added for rendering (the .blend has no usable light): sun
light_auto_sun = bpy.data.lights.new('AutoSun', 'SUN')
light_auto_sun.energy = 3.0
light_auto_sun.angle = 0.0523599
ob_auto_sun = bpy.data.objects.new('AutoSun', light_auto_sun)
scene.collection.objects.link(ob_auto_sun)
ob_auto_sun.rotation_euler = (0.872665, 0.174533, 0.523599)
bpy.context.view_layer.update()
